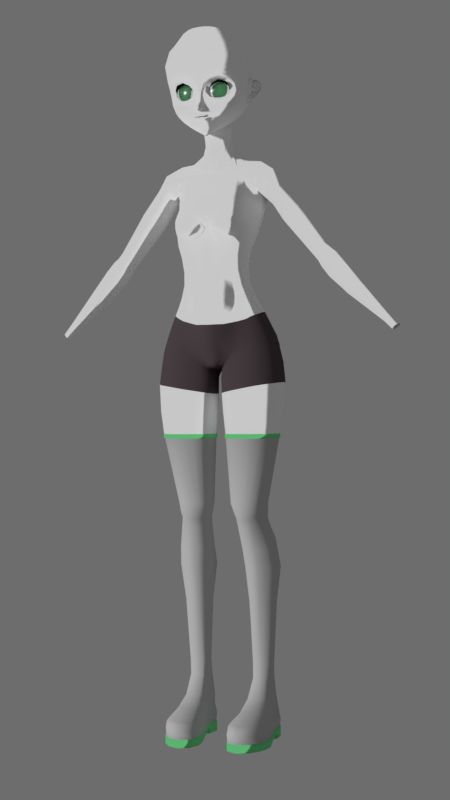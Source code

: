 # Source: Miku.blend  (saved by Blender 2.77.0; exported with 4.5.12 LTS)
import bpy
from mathutils import Matrix  # noqa: F401  (used for matrix-valued properties, if any)

bpy.ops.wm.read_factory_settings(use_empty=True)
scene = bpy.context.scene
scene.name = 'Scene'

# ---- collections
col_collection_1 = bpy.data.collections.new('Collection 1'); scene.collection.children.link(col_collection_1)

# ---- materials (node trees are filled in below, after node groups)
mat_eyeball_glass = bpy.data.materials.new('EyeBall.Glass')
mat_eyeball_glass.alpha_threshold = 0.0
mat_eyeball_glass.roughness = 0.5
mat_material = bpy.data.materials.new('Material')
mat_material.alpha_threshold = 0.0
mat_material.roughness = 0.5
mat_material_001 = bpy.data.materials.new('Material.001')
mat_material_001.alpha_threshold = 0.0
mat_material_001.roughness = 0.5
mat_material_002 = bpy.data.materials.new('Material.002')
mat_material_002.alpha_threshold = 0.0
mat_material_002.roughness = 0.5
mat_material_003 = bpy.data.materials.new('Material.003')
mat_material_003.alpha_threshold = 0.0
mat_material_003.use_transparent_shadow = False
mat_material_003.roughness = 0.5
mat_material_004 = bpy.data.materials.new('Material.004')
mat_material_004.alpha_threshold = 0.0
mat_material_004.roughness = 0.5
mat_material_005 = bpy.data.materials.new('Material.005')
mat_material_005.alpha_threshold = 0.0
mat_material_005.roughness = 0.5

# ---- material node trees
mat_eyeball_glass.use_nodes = True; mat_eyeball_glass.node_tree.nodes.clear()
_N = mat_eyeball_glass.node_tree.nodes; _L = mat_eyeball_glass.node_tree.links
n0 = _N.new('ShaderNodeOutputMaterial'); n0.name = 'Material Output'; n0.location = (682, 300)
n1 = _N.new('ShaderNodeMixShader'); n1.name = 'Mix Shader'; n1.location = (242, 276)
n1.inputs[0].default_value = 0.125
n2 = _N.new('ShaderNodeBsdfAnisotropic'); n2.name = 'Glossy BSDF'; n2.location = (15, 100)
n2.distribution = 'GGX'
n2.inputs[1].default_value = 0.1581
n3 = _N.new('ShaderNodeMixShader'); n3.name = 'Mix Shader.001'; n3.location = (469, 182)
n4 = _N.new('ShaderNodeBsdfGlass'); n4.name = 'Glass BSDF'; n4.location = (5, 279)
n4.width = 160
n4.distribution = 'BECKMANN'
n4.inputs[2].default_value = 1.45
n5 = _N.new('ShaderNodeNormalMap'); n5.name = 'Normal Map'; n5.location = (-173, 6)
n5.inputs[0].default_value = 0.05
n6 = _N.new('ShaderNodeTexNoise'); n6.name = 'Noise Texture'; n6.location = (-342, -90)
n6.inputs[2].default_value = 9.6
n6.inputs[8].default_value = 0.75
_L.new(n1.outputs[0], n3.inputs[1])
_L.new(n4.outputs[0], n1.inputs[1])
_L.new(n2.outputs[0], n1.inputs[2])
_L.new(n1.outputs[0], n0.inputs[0])
_L.new(n6.outputs[1], n5.inputs[1])
_L.new(n5.outputs[0], n2.inputs[4])
n0.is_active_output = True
mat_material.use_nodes = True; mat_material.node_tree.nodes.clear()
_N = mat_material.node_tree.nodes; _L = mat_material.node_tree.links
n0 = _N.new('ShaderNodeOutputMaterial'); n0.name = 'Material Output'; n0.location = (300, 300)
n1 = _N.new('ShaderNodeBsdfDiffuse'); n1.name = 'Diffuse BSDF'; n1.location = (10, 300)
n2 = _N.new('ShaderNodeBsdfToon'); n2.name = 'Toon BSDF'; n2.location = (7, 176)
n2.inputs[0].default_value = (1.0, 1.0, 1.0, 1.0)
n2.inputs[1].default_value = 0.85
_L.new(n2.outputs[0], n0.inputs[0])
n0.is_active_output = True
mat_material_001.use_nodes = True; mat_material_001.node_tree.nodes.clear()
_N = mat_material_001.node_tree.nodes; _L = mat_material_001.node_tree.links
n0 = _N.new('ShaderNodeOutputMaterial'); n0.name = 'Material Output'; n0.location = (300, 300)
n1 = _N.new('ShaderNodeBsdfDiffuse'); n1.name = 'Diffuse BSDF'; n1.location = (10, 300)
n1.inputs[0].default_value = (0.1805, 0.8, 0.288, 1.0)
n2 = _N.new('ShaderNodeBsdfToon'); n2.name = 'Toon BSDF'; n2.location = (11, 173)
n2.inputs[0].default_value = (0.1805, 0.8, 0.288, 1.0)
n2.inputs[1].default_value = 0.85
_L.new(n2.outputs[0], n0.inputs[0])
n0.is_active_output = True
mat_material_002.use_nodes = True; mat_material_002.node_tree.nodes.clear()
_N = mat_material_002.node_tree.nodes; _L = mat_material_002.node_tree.links
n0 = _N.new('ShaderNodeOutputMaterial'); n0.name = 'Material Output'; n0.location = (300, 300)
n1 = _N.new('ShaderNodeBsdfDiffuse'); n1.name = 'Diffuse BSDF'; n1.location = (10, 300)
n1.inputs[0].default_value = (0.0, 0.0, 0.0, 1.0)
_L.new(n1.outputs[0], n0.inputs[0])
n0.is_active_output = True
mat_material_003.use_nodes = True; mat_material_003.node_tree.nodes.clear()
_N = mat_material_003.node_tree.nodes; _L = mat_material_003.node_tree.links
n0 = _N.new('ShaderNodeBsdfDiffuse'); n0.name = 'Diffuse BSDF'; n0.location = (10, 300)
n0.inputs[0].default_value = (1.0, 1.0, 1.0, 1.0)
n1 = _N.new('ShaderNodeEmission'); n1.name = 'Emission'; n1.location = (14, 169)
n1.inputs[1].default_value = 0.5
n2 = _N.new('ShaderNodeOutputMaterial'); n2.name = 'Material Output'; n2.location = (361, 299)
_L.new(n1.outputs[0], n2.inputs[0])
n2.is_active_output = True
mat_material_004.use_nodes = True; mat_material_004.node_tree.nodes.clear()
_N = mat_material_004.node_tree.nodes; _L = mat_material_004.node_tree.links
n0 = _N.new('ShaderNodeOutputMaterial'); n0.name = 'Material Output'; n0.location = (300, 300)
n1 = _N.new('ShaderNodeBsdfDiffuse'); n1.name = 'Diffuse BSDF'; n1.location = (10, 300)
n1.inputs[0].default_value = (0.08001, 0.06088, 0.06644, 1.0)
_L.new(n1.outputs[0], n0.inputs[0])
n0.is_active_output = True
mat_material_005.use_nodes = True; mat_material_005.node_tree.nodes.clear()
_N = mat_material_005.node_tree.nodes; _L = mat_material_005.node_tree.links
n0 = _N.new('ShaderNodeOutputMaterial'); n0.name = 'Material Output'; n0.location = (300, 300)
n1 = _N.new('ShaderNodeBsdfDiffuse'); n1.name = 'Diffuse BSDF'; n1.location = (10, 300)
n1.inputs[0].default_value = (0.5277, 0.5277, 0.5277, 1.0)
_L.new(n1.outputs[0], n0.inputs[0])
n0.is_active_output = True

# ---- world
world_world = bpy.data.worlds.new('World'); scene.world = world_world
world_world.use_nodes = True; world_world.node_tree.nodes.clear()
_N = world_world.node_tree.nodes; _L = world_world.node_tree.links
n0 = _N.new('ShaderNodeOutputWorld'); n0.name = 'World Output'; n0.location = (300, 300)
n1 = _N.new('ShaderNodeBackground'); n1.name = 'Background'; n1.location = (10, 300)
n1.inputs[0].default_value = (0.1523, 0.1523, 0.1523, 1.0)
_L.new(n1.outputs[0], n0.inputs[0])
n0.is_active_output = True
world_world.color = (0.05088, 0.05088, 0.05088)
world_world.use_sun_shadow = False
world_world.sun_shadow_jitter_overblur = 0.0
world_world.cycles.sampling_method = 'MANUAL'
world_world.light_settings.ao_factor = 0.2532

# ---- cameras
cam_camera = bpy.data.cameras.new('Camera')
cam_camera.clip_end = 100.0
cam_camera.lens = 55.0
cam_camera.sensor_width = 32.0
cam_camera.sensor_height = 18.0
cam_camera.ortho_scale = 7.314
cam_camera.dof.focus_distance = 0.0

# ---- lights
light_lamp = bpy.data.lights.new('Lamp', 'SUN')
light_lamp.transmission_factor = 0.0
light_lamp.cutoff_distance = 30.0
light_lamp.angle = 0.09992
light_lamp.energy = 2.0
light_lamp.shadow_buffer_clip_start = 1.001
light_lamp.shadow_soft_size = 0.05
light_lamp.shadow_cascade_max_distance = 1000.0

# ---- meshes
me_sphere = bpy.data.meshes.new('Sphere')
me_sphere.from_pydata([(0.334, 0.0339, 0.7919), (0.1855, 0.0339, 0.7468), (0.04867, 0.0339, 0.6737), (-0.07127, 0.0339, 0.5753), (-0.1697, 0.0339, 0.4553), (-0.2428, 0.0339, 0.3185), (-0.2879, 0.0339, 0.17), (-0.3031, 0.0339, 0.01561), (-0.2879, 0.0339, -0.1388), (-0.2428, 0.0339, -0.2873), (-0.1697, 0.0339, -0.4241), (-0.07127, 0.0339, -0.5441), (0.04867, 0.0339, -0.6425), (0.1855, 0.0339, -0.7156), (0.334, 0.0339, -0.7607), (0.3457, 0.09299, 0.7919), (0.2086, 0.1498, 0.7468), (0.08214, 0.2022, 0.6737), (-0.02867, 0.2481, 0.5753), (-0.1196, 0.2857, 0.4553), (-0.1872, 0.3137, 0.3185), (-0.2288, 0.331, 0.17), (-0.2428, 0.3368, 0.01561), (-0.2288, 0.331, -0.1388), (-0.1872, 0.3137, -0.2873), (-0.1196, 0.2857, -0.4241), (-0.02867, 0.2481, -0.5441), (0.08214, 0.2022, -0.6425), (0.2086, 0.1498, -0.7156), (0.3457, 0.09299, -0.7607), (0.3792, 0.1431, 0.7919), (0.2742, 0.2481, 0.7468), (0.1775, 0.3448, 0.6737), (0.09265, 0.4296, 0.5753), (0.02305, 0.4992, 0.4553), (-0.02867, 0.551, 0.3185), (-0.06052, 0.5828, 0.17), (-0.07127, 0.5936, 0.01561), (-0.06052, 0.5828, -0.1388), (-0.02867, 0.551, -0.2873), (0.02305, 0.4992, -0.4241), (0.09265, 0.4296, -0.5441), (0.1775, 0.3448, -0.6425), (0.2742, 0.2481, -0.7156), (0.3792, 0.1431, -0.7607), (0.4293, 0.1766, 0.7919), (0.3725, 0.3137, 0.7468), (0.3201, 0.4401, 0.6737), (0.2742, 0.551, 0.5753), (0.2365, 0.6419, 0.4553), (0.2086, 0.7095, 0.3185), (0.1913, 0.7511, 0.17), (0.1855, 0.7651, 0.01561), (0.1913, 0.7511, -0.1388), (0.2086, 0.7095, -0.2873), (0.2365, 0.6419, -0.4241), (0.2742, 0.551, -0.5441), (0.3201, 0.4401, -0.6425), (0.3725, 0.3137, -0.7156), (0.4293, 0.1766, -0.7607), (0.4884, 0.1883, 0.7919), (0.4884, 0.3368, 0.7468), (0.4884, 0.4736, 0.6737), (0.4884, 0.5936, 0.5753), (0.4884, 0.692, 0.4553), (0.4884, 0.7651, 0.3185), (0.4884, 0.8102, 0.17), (0.4884, 0.8254, 0.01561), (0.4884, 0.8102, -0.1388), (0.4884, 0.7651, -0.2873), (0.4884, 0.692, -0.4241), (0.4884, 0.5936, -0.5441), (0.4884, 0.4736, -0.6425), (0.4884, 0.3368, -0.7156), (0.4884, 0.1883, -0.7607), (0.5475, 0.1766, 0.7919), (0.6043, 0.3137, 0.7468), (0.6567, 0.4401, 0.6737), (0.7026, 0.551, 0.5753), (0.7402, 0.6419, 0.4553), (0.7682, 0.7095, 0.3185), (0.7855, 0.7511, 0.17), (0.7913, 0.7651, 0.01561), (0.7855, 0.7511, -0.1388), (0.7682, 0.7095, -0.2873), (0.7402, 0.6419, -0.4241), (0.7026, 0.551, -0.5441), (0.6567, 0.4401, -0.6425), (0.6043, 0.3137, -0.7156), (0.5475, 0.1766, -0.7607), (0.5976, 0.1431, 0.7919), (0.7026, 0.2481, 0.7468), (0.7993, 0.3448, 0.6737), (0.8841, 0.4296, 0.5753), (0.9537, 0.4992, 0.4553), (1.005, 0.551, 0.3185), (1.037, 0.5828, 0.17), (1.048, 0.5936, 0.01561), (1.037, 0.5828, -0.1388), (1.005, 0.551, -0.2873), (0.9537, 0.4992, -0.4241), (0.8841, 0.4296, -0.5441), (0.7993, 0.3448, -0.6425), (0.7026, 0.2481, -0.7156), (0.5976, 0.1431, -0.7607), (0.631, 0.09299, 0.7919), (0.7682, 0.1498, 0.7468), (0.8946, 0.2022, 0.6737), (1.005, 0.2481, 0.5753), (1.096, 0.2857, 0.4553), (1.164, 0.3137, 0.3185), (1.206, 0.331, 0.17), (1.22, 0.3368, 0.01561), (1.206, 0.331, -0.1388), (1.164, 0.3137, -0.2873), (1.096, 0.2857, -0.4241), (1.005, 0.2481, -0.5441), (0.8946, 0.2022, -0.6425), (0.7682, 0.1498, -0.7156), (0.631, 0.09299, -0.7607), (0.6428, 0.0339, 0.7919), (0.7913, 0.0339, 0.7468), (0.9281, 0.0339, 0.6737), (1.048, 0.0339, 0.5753), (1.146, 0.0339, 0.4553), (1.22, 0.0339, 0.3185), (1.265, 0.0339, 0.17), (1.28, 0.0339, 0.01561), (1.265, 0.0339, -0.1388), (1.22, 0.0339, -0.2873), (1.146, 0.0339, -0.4241), (1.048, 0.0339, -0.5441), (0.9281, 0.0339, -0.6425), (0.7913, 0.0339, -0.7156), (0.6428, 0.0339, -0.7607), (0.631, -0.02519, 0.7919), (0.7682, -0.08201, 0.7468), (0.8946, -0.1344, 0.6737), (1.005, -0.1803, 0.5753), (1.096, -0.2179, 0.4553), (1.164, -0.2459, 0.3185), (1.206, -0.2632, 0.17), (1.22, -0.269, 0.01561), (1.206, -0.2632, -0.1388), (1.164, -0.2459, -0.2873), (1.096, -0.2179, -0.4241), (1.005, -0.1803, -0.5441), (0.8946, -0.1344, -0.6425), (0.7682, -0.08201, -0.7156), (0.631, -0.02519, -0.7607), (0.5976, -0.07529, 0.7919), (0.7026, -0.1803, 0.7468), (0.7993, -0.277, 0.6737), (0.8841, -0.3618, 0.5753), (0.9537, -0.4314, 0.4553), (1.005, -0.4832, 0.3185), (1.037, -0.515, 0.17), (1.048, -0.5258, 0.01561), (1.037, -0.515, -0.1388), (1.005, -0.4832, -0.2873), (0.9537, -0.4314, -0.4241), (0.8841, -0.3618, -0.5441), (0.7993, -0.277, -0.6425), (0.7026, -0.1803, -0.7156), (0.5976, -0.07529, -0.7607), (0.5475, -0.1088, 0.7919), (0.6043, -0.2459, 0.7468), (0.6567, -0.3724, 0.6737), (0.7026, -0.4832, 0.5753), (0.7402, -0.5741, 0.4553), (0.7682, -0.6417, 0.3185), (0.7855, -0.6833, 0.17), (0.7913, -0.6973, 0.01561), (0.7855, -0.6833, -0.1388), (0.7682, -0.6417, -0.2873), (0.7402, -0.5741, -0.4241), (0.7026, -0.4832, -0.5441), (0.6567, -0.3724, -0.6425), (0.6043, -0.2459, -0.7156), (0.5475, -0.1088, -0.7607), (0.4884, -0.1205, 0.7919), (0.4884, -0.269, 0.7468), (0.4884, -0.4058, 0.6737), (0.4884, -0.5258, 0.5753), (0.4884, -0.6242, 0.4553), (0.4884, -0.6973, 0.3185), (0.4884, -0.7424, 0.17), (0.4884, -0.7576, 0.01561), (0.4884, -0.7424, -0.1388), (0.4884, -0.6973, -0.2873), (0.4884, -0.6242, -0.4241), (0.4884, -0.5258, -0.5441), (0.4884, -0.4058, -0.6425), (0.4884, -0.269, -0.7156), (0.4884, -0.1205, -0.7607), (0.4293, -0.1088, 0.7919), (0.3725, -0.2459, 0.7468), (0.3201, -0.3724, 0.6737), (0.2742, -0.4832, 0.5753), (0.2365, -0.5741, 0.4553), (0.2086, -0.6417, 0.3185), (0.1913, -0.6833, 0.17), (0.1855, -0.6973, 0.01561), (0.1913, -0.6833, -0.1388), (0.2086, -0.6417, -0.2873), (0.2365, -0.5741, -0.4241), (0.2742, -0.4832, -0.5441), (0.3201, -0.3724, -0.6425), (0.3725, -0.2459, -0.7156), (0.4293, -0.1088, -0.7607), (0.4884, 0.0339, 0.8071), (0.3792, -0.07529, 0.7919), (0.2742, -0.1803, 0.7468), (0.1775, -0.277, 0.6737), (0.09265, -0.3618, 0.5753), (0.02305, -0.4314, 0.4553), (-0.02867, -0.4832, 0.3185), (-0.06052, -0.515, 0.17), (-0.07127, -0.5258, 0.01561), (-0.06052, -0.515, -0.1388), (-0.02867, -0.4832, -0.2873), (0.02305, -0.4314, -0.4241), (0.09265, -0.3618, -0.5441), (0.1775, -0.277, -0.6425), (0.2742, -0.1803, -0.7156), (0.3792, -0.07529, -0.7607), (0.4884, 0.0339, -0.7759), (0.3457, -0.02519, 0.7919), (0.2086, -0.08201, 0.7468), (0.08214, -0.1344, 0.6737), (-0.02867, -0.1803, 0.5753), (-0.1196, -0.2179, 0.4553), (-0.1872, -0.2459, 0.3185), (-0.2288, -0.2632, 0.17), (-0.2428, -0.269, 0.01561), (-0.2288, -0.2632, -0.1388), (-0.1872, -0.2459, -0.2873), (-0.1196, -0.2179, -0.4241), (-0.02867, -0.1803, -0.5441), (0.08214, -0.1344, -0.6425), (0.2086, -0.08201, -0.7156), (0.3457, -0.02519, -0.7607)], [], [(226, 14, 29), (8, 7, 22, 23), (1, 0, 15, 16), (9, 8, 23, 24), (2, 1, 16, 17), (10, 9, 24, 25), (3, 2, 17, 18), (11, 10, 25, 26), (4, 3, 18, 19), (12, 11, 26, 27), (5, 4, 19, 20), (13, 12, 27, 28), (6, 5, 20, 21), (14, 13, 28, 29), (7, 6, 21, 22), (0, 210, 15), (29, 28, 43, 44), (22, 21, 36, 37), (15, 210, 30), (226, 29, 44), (23, 22, 37, 38), (16, 15, 30, 31), (24, 23, 38, 39), (17, 16, 31, 32), (25, 24, 39, 40), (18, 17, 32, 33), (26, 25, 40, 41), (19, 18, 33, 34), (27, 26, 41, 42), (20, 19, 34, 35), (28, 27, 42, 43), (21, 20, 35, 36), (33, 32, 47, 48), (41, 40, 55, 56), (34, 33, 48, 49), (42, 41, 56, 57), (35, 34, 49, 50), (43, 42, 57, 58), (36, 35, 50, 51), (44, 43, 58, 59), (37, 36, 51, 52), (30, 210, 45), (226, 44, 59), (38, 37, 52, 53), (31, 30, 45, 46), (39, 38, 53, 54), (32, 31, 46, 47), (40, 39, 54, 55), (52, 51, 66, 67), (45, 210, 60), (226, 59, 74), (53, 52, 67, 68), (46, 45, 60, 61), (54, 53, 68, 69), (47, 46, 61, 62), (55, 54, 69, 70), (48, 47, 62, 63), (56, 55, 70, 71), (49, 48, 63, 64), (57, 56, 71, 72), (50, 49, 64, 65), (58, 57, 72, 73), (51, 50, 65, 66), (59, 58, 73, 74), (71, 70, 85, 86), (64, 63, 78, 79), (72, 71, 86, 87), (65, 64, 79, 80), (73, 72, 87, 88), (66, 65, 80, 81), (74, 73, 88, 89), (67, 66, 81, 82), (60, 210, 75), (226, 74, 89), (68, 67, 82, 83), (61, 60, 75, 76), (69, 68, 83, 84), (62, 61, 76, 77), (70, 69, 84, 85), (63, 62, 77, 78), (226, 89, 104), (83, 82, 97, 98), (76, 75, 90, 91), (84, 83, 98, 99), (77, 76, 91, 92), (85, 84, 99, 100), (78, 77, 92, 93), (86, 85, 100, 101), (79, 78, 93, 94), (87, 86, 101, 102), (80, 79, 94, 95), (88, 87, 102, 103), (81, 80, 95, 96), (89, 88, 103, 104), (82, 81, 96, 97), (75, 210, 90), (102, 101, 116, 117), (95, 94, 109, 110), (103, 102, 117, 118), (96, 95, 110, 111), (104, 103, 118, 119), (97, 96, 111, 112), (90, 210, 105), (226, 104, 119), (98, 97, 112, 113), (91, 90, 105, 106), (99, 98, 113, 114), (92, 91, 106, 107), (100, 99, 114, 115), (93, 92, 107, 108), (101, 100, 115, 116), (94, 93, 108, 109), (106, 105, 120, 121), (114, 113, 128, 129), (107, 106, 121, 122), (115, 114, 129, 130), (108, 107, 122, 123), (116, 115, 130, 131), (109, 108, 123, 124), (117, 116, 131, 132), (110, 109, 124, 125), (118, 117, 132, 133), (111, 110, 125, 126), (119, 118, 133, 134), (112, 111, 126, 127), (105, 210, 120), (226, 119, 134), (113, 112, 127, 128), (125, 124, 139, 140), (133, 132, 147, 148), (126, 125, 140, 141), (134, 133, 148, 149), (127, 126, 141, 142), (120, 210, 135), (226, 134, 149), (128, 127, 142, 143), (121, 120, 135, 136), (129, 128, 143, 144), (122, 121, 136, 137), (130, 129, 144, 145), (123, 122, 137, 138), (131, 130, 145, 146), (124, 123, 138, 139), (132, 131, 146, 147), (144, 143, 158, 159), (137, 136, 151, 152), (145, 144, 159, 160), (138, 137, 152, 153), (146, 145, 160, 161), (139, 138, 153, 154), (147, 146, 161, 162), (140, 139, 154, 155), (148, 147, 162, 163), (141, 140, 155, 156), (149, 148, 163, 164), (142, 141, 156, 157), (135, 210, 150), (226, 149, 164), (143, 142, 157, 158), (136, 135, 150, 151), (163, 162, 177, 178), (156, 155, 170, 171), (164, 163, 178, 179), (157, 156, 171, 172), (150, 210, 165), (226, 164, 179), (158, 157, 172, 173), (151, 150, 165, 166), (159, 158, 173, 174), (152, 151, 166, 167), (160, 159, 174, 175), (153, 152, 167, 168), (161, 160, 175, 176), (154, 153, 168, 169), (162, 161, 176, 177), (155, 154, 169, 170), (167, 166, 181, 182), (175, 174, 189, 190), (168, 167, 182, 183), (176, 175, 190, 191), (169, 168, 183, 184), (177, 176, 191, 192), (170, 169, 184, 185), (178, 177, 192, 193), (171, 170, 185, 186), (179, 178, 193, 194), (172, 171, 186, 187), (165, 210, 180), (226, 179, 194), (173, 172, 187, 188), (166, 165, 180, 181), (174, 173, 188, 189), (186, 185, 200, 201), (194, 193, 208, 209), (187, 186, 201, 202), (180, 210, 195), (226, 194, 209), (188, 187, 202, 203), (181, 180, 195, 196), (189, 188, 203, 204), (182, 181, 196, 197), (190, 189, 204, 205), (183, 182, 197, 198), (191, 190, 205, 206), (184, 183, 198, 199), (192, 191, 206, 207), (185, 184, 199, 200), (193, 192, 207, 208), (205, 204, 220, 221), (198, 197, 213, 214), (206, 205, 221, 222), (199, 198, 214, 215), (207, 206, 222, 223), (200, 199, 215, 216), (208, 207, 223, 224), (201, 200, 216, 217), (209, 208, 224, 225), (202, 201, 217, 218), (195, 210, 211), (226, 209, 225), (203, 202, 218, 219), (196, 195, 211, 212), (204, 203, 219, 220), (197, 196, 212, 213), (225, 224, 240, 241), (218, 217, 233, 234), (211, 210, 227), (226, 225, 241), (219, 218, 234, 235), (212, 211, 227, 228), (220, 219, 235, 236), (213, 212, 228, 229), (221, 220, 236, 237), (214, 213, 229, 230), (222, 221, 237, 238), (215, 214, 230, 231), (223, 222, 238, 239), (216, 215, 231, 232), (224, 223, 239, 240), (217, 216, 232, 233), (238, 237, 10, 11), (231, 230, 3, 4), (239, 238, 11, 12), (232, 231, 4, 5), (240, 239, 12, 13), (233, 232, 5, 6), (241, 240, 13, 14), (234, 233, 6, 7), (227, 210, 0), (226, 241, 14), (235, 234, 7, 8), (228, 227, 0, 1), (236, 235, 8, 9), (229, 228, 1, 2), (237, 236, 9, 10), (230, 229, 2, 3)])
me_sphere.polygons.foreach_set('use_smooth', [True] * 256)
me_sphere.materials.append(mat_eyeball_glass)
me_sphere.use_remesh_preserve_volume = False
me_sphere.use_remesh_preserve_attributes = False
me_sphere.use_mirror_vertex_groups = False
me_sphere.update()
me_cylinder = bpy.data.meshes.new('Cylinder')
me_cylinder.from_pydata([(0.0, -4.428, 1.576), (0.0, -4.72, 1.861), (0.6219, -3.911, 3.081), (0.6807, -3.939, 3.371), (0.9034, -3.907, 3.596), (1.26, -3.808, 3.765), (1.652, -3.673, 3.663), (1.841, -3.589, 3.414), (1.9, -3.572, 3.101), (1.828, -3.596, 2.859), (1.661, -3.656, 2.648), (1.315, -3.79, 2.543), (0.9676, -3.876, 2.563), (0.7054, -3.893, 2.71), (0.2866, -4.052, 3.056), (0.4482, -4.111, 3.504), (0.7914, -4.248, 3.85), (1.341, -4.259, 4.11), (1.944, -3.955, 3.952), (2.236, -3.504, 3.546), (2.317, -3.443, 3.086), (2.216, -3.499, 2.715), (1.903, -3.737, 2.383), (1.426, -3.949, 2.227), (0.8904, -4.009, 2.258), (0.2447, -4.069, 2.755), (0.0, -4.411, 2.364), (0.0, -4.22, 3.054), (0.1454, -4.191, 1.576), (0.0, -4.217, 1.514), (0.2853, -4.182, 1.713), (0.3055, -4.223, 2.057), (0.228, -4.214, 2.385), (0.1634, -4.112, 3.049), (0.3729, -4.208, 1.885), (0.1506, -4.174, 2.717), (0.0, -4.277, 2.709), (0.0, -4.552, 2.112), (0.0, -4.614, 1.665), (0.2555, -4.371, 1.709), (0.1515, -4.55, 1.681), (0.2515, -4.425, 1.877), (0.1063, -4.651, 1.869), (0.1114, -4.215, 2.714), (0.06808, -4.256, 2.711), (0.1155, -4.162, 3.05), (0.05763, -4.209, 3.052), (0.06853, -4.382, 2.371), (0.1686, -4.305, 2.378), (0.2161, -4.394, 2.076), (0.07651, -4.527, 2.094), (0.1255, -4.31, 1.591), (0.07276, -4.398, 1.583), (0.0, -4.733, 4.363), (0.0, -4.361, 3.546), (0.2568, -4.668, 4.29), (0.07318, -4.346, 3.541), (0.4852, -4.555, 4.221), (0.1816, -4.331, 3.541), (0.671, -4.409, 4.047), (0.3008, -4.25, 3.536), (1.307, -4.453, 4.326), (2.063, -4.114, 4.173), (1.289, -4.659, 4.584), (2.178, -4.217, 4.437), (0.2988, -4.908, 4.818), (0.5473, -4.885, 4.912), (1.214, -4.809, 5.035), (0.0, -4.925, 4.836), (0.07272, -4.204, 1.551), (0.0, -4.323, 1.556), (0.07272, -4.27, 1.563), (0.0, -4.144, 1.216), (0.07272, -4.131, 1.232), (0.1981, -4.112, 1.21), (0.3337, -4.053, 1.21), (0.4833, -3.915, 1.238), (0.4972, -3.886, 1.193), (0.3434, -3.958, 1.104), (0.2083, -4.009, 1.062), (0.0, -4.031, 1.045), (0.1041, -4.031, 1.045), (0.4862, -3.99, 2.598), (0.2999, -4.095, 2.48), (0.4088, -4.116, 2.057), (0.8269, -4.035, 2.095), (1.401, -3.973, 1.903), (0.4623, -4.104, 1.862), (0.7406, -4.029, 1.919), (0.3894, -4.098, 1.657), (0.303, -4.114, 1.548), (0.175, -4.092, 1.335), (0.07272, -4.109, 1.33), (0.0, -4.127, 1.314), (0.6487, -4.007, 1.676), (0.5405, -3.959, 1.4), (0.9675, -3.863, 1.451), (0.7176, -3.806, 1.226), (1.224, -3.932, 1.655), (0.3246, -4.046, 1.332), (1.655, -3.681, 1.608), (1.134, -3.691, 1.21), (0.7483, -3.698, 1.097), (1.468, -3.687, 1.425), (1.975, -3.678, 2.126), (2.336, -3.33, 2.565), (2.464, -3.223, 3.053), (2.377, -3.414, 3.653), (0.5337, -3.798, 1.097), (0.3904, -3.858, 1.022), (0.2456, -3.901, 0.9733), (0.123, -3.915, 0.964), (0.0, -3.918, 0.957), (0.6876, -3.553, 0.8779), (0.5653, -3.61, 0.8055), (0.4181, -3.652, 0.7613), (0.2679, -3.693, 0.73), (0.1289, -3.702, 0.7233), (0.0, -3.711, 0.7233), (1.795, -3.415, 1.397), (1.62, -3.363, 1.188), (1.316, -3.294, 0.8771), (0.8842, -3.237, 0.5439), (0.6771, -3.223, 0.3947), (0.4824, -3.218, 0.2583), (0.1432, -3.19, 0.01743), (0.0, -3.186, -0.06651), (1.078, -3.255, 0.6936), (0.0, -4.077, 1.167), (0.07272, -4.064, 1.175), (0.1981, -4.045, 1.158), (0.3337, -3.987, 1.17), (0.4679, -3.83, 1.212), (0.4748, -3.801, 1.196), (0.335, -3.892, 1.153), (0.1985, -3.943, 1.147), (0.0, -3.964, 1.154), (0.1041, -3.964, 1.151), (0.5822, -3.834, 3.075), (0.648, -3.862, 3.383), (0.8846, -3.823, 3.622), (1.263, -3.713, 3.801), (1.68, -3.573, 3.693), (1.881, -3.492, 3.436), (1.944, -3.473, 3.095), (1.867, -3.499, 2.839), (1.688, -3.561, 2.613), (1.322, -3.702, 2.503), (0.9529, -3.794, 2.524), (0.6742, -3.814, 2.681), (2.102, -3.402, 1.829), (2.38, -3.194, 2.388), (2.553, -3.005, 3.009), (2.602, -3.186, 3.683), (2.17, -3.119, 1.774), (1.848, -3.045, 1.277), (1.651, -2.977, 1.038), (1.351, -2.923, 0.7718), (1.117, -2.939, 0.5796), (0.9187, -2.969, 0.4341), (0.7086, -3.007, 0.2899), (0.5045, -3.042, 0.1586), (0.1475, -3.103, -0.08624), (0.0, -3.127, -0.1753), (2.415, -2.916, 2.355), (1.96, -3.421, 1.616), (1.999, -3.101, 1.488), (1.864, -3.64, 1.791), (2.26, -4.295, 4.794), (2.664, -3.378, 4.225), (2.17, -1.805, 1.843), (1.999, -1.889, 1.504), (1.831, -2.011, 1.281), (1.657, -2.16, 1.072), (1.326, -2.375, 0.7933), (1.08, -2.543, 0.5836), (0.8762, -2.654, 0.434), (0.7054, -2.768, 0.312), (0.5057, -2.852, 0.1858), (0.1468, -2.963, -0.01647), (0.0, -3.004, -0.1021), (2.432, -1.901, 2.401), (2.586, -2.647, 3.01), (2.714, -2.658, 3.742), (2.742, -2.745, 4.218), (2.472, -2.053, 2.656), (2.61, -2.223, 3.347), (2.662, -2.233, 3.686), (2.701, -2.198, 4.23), (2.461, -2.476, 2.587), (2.543, -2.161, 2.987), (2.544, -2.407, 2.888), (2.614, -2.016, 3.343), (2.665, -2.126, 3.692), (2.73, -1.852, 3.417), (2.817, -1.947, 3.672), (2.783, -1.743, 3.395), (2.894, -1.796, 3.637), (2.815, -1.669, 3.365), (2.966, -1.681, 3.612), (2.751, -1.602, 2.636), (2.81, -1.484, 2.787), (2.852, -1.609, 2.881), (2.855, -1.523, 3.002), (2.853, -1.364, 3.029), (2.932, -1.434, 3.119), (3.184, -1.367, 3.977), (3.071, -1.257, 3.982), (3.033, -1.221, 3.501), (3.124, -1.303, 3.51), (3.042, -1.222, 3.694), (3.182, -1.332, 3.689), (2.846, -1.594, 3.32), (2.934, -1.487, 3.199), (2.982, -1.586, 3.594), (3.102, -1.415, 3.546), (3.043, -1.597, 4.192), (2.991, -1.558, 4.312), (2.926, -1.767, 4.182), (2.842, -1.84, 4.302), (2.822, -1.931, 4.04), (2.732, -2.108, 4.05), (2.938, -1.538, 3.32), (3.063, -1.499, 3.556), (3.13, -1.419, 3.74), (3.127, -1.502, 3.75), (3.169, -1.422, 3.942), (3.126, -1.546, 3.86), (3.029, -1.644, 4.097), (3.038, -1.661, 3.928), (2.957, -1.746, 4.075), (2.973, -1.737, 3.928), (2.881, -1.859, 3.989), (2.878, -1.849, 3.83), (2.818, -1.973, 3.852), (2.724, -2.124, 3.871), (2.95, -1.725, 3.788), (3.027, -1.622, 3.779), (2.573, -1.952, 3.119), (2.715, -1.822, 3.277), (2.55, -1.933, 2.986), (2.761, -1.785, 3.2), (2.532, -1.965, 2.791), (2.769, -1.742, 3.112), (2.485, -1.931, 2.62), (2.72, -1.757, 2.901), (2.445, -1.76, 2.422), (2.814, -1.694, 2.802), (2.667, -1.98, 3.318), (2.75, -2.089, 3.667), (2.828, -1.868, 3.333), (2.861, -1.963, 3.646), (2.881, -1.759, 3.347), (2.992, -1.813, 3.612), (2.974, -1.686, 3.34), (3.063, -1.697, 3.587), (2.908, -1.501, 2.761), (2.849, -1.618, 2.61), (2.953, -1.539, 2.977), (2.909, -1.626, 2.855), (3.03, -1.45, 3.093), (2.989, -1.38, 3.004), (3.281, -1.383, 3.951), (3.299, -1.273, 3.957), (3.222, -1.319, 3.485), (3.229, -1.237, 3.476), (3.28, -1.348, 3.663), (3.292, -1.238, 3.669), (3.032, -1.503, 3.174), (3.036, -1.554, 3.295), (3.2, -1.431, 3.521), (3.118, -1.515, 3.531), (2.971, -1.643, 3.266), (3.057, -1.635, 3.531), (3.141, -1.613, 4.167), (3.122, -1.574, 4.287), (3.024, -1.784, 4.156), (2.973, -1.821, 4.277), (3.005, -1.947, 4.014), (2.792, -2.071, 4.025), (2.916, -1.99, 3.826), (2.774, -2.087, 3.846), (3.25, -1.435, 3.715), (3.21, -1.519, 3.725), (3.266, -1.439, 3.917), (3.197, -1.562, 3.834), (3.127, -1.661, 4.071), (3.123, -1.677, 3.903), (3.055, -1.762, 4.05), (3.071, -1.754, 3.903), (2.914, -1.843, 3.934), (2.911, -1.833, 3.885), (2.812, -1.838, 3.252), (2.628, -1.915, 3.094), (2.807, -1.801, 3.175), (2.597, -1.896, 2.961), (2.779, -1.758, 3.087), (2.595, -1.928, 2.766), (2.742, -1.773, 2.876), (2.6, -1.894, 2.61), (2.85, -1.711, 2.777), (2.649, -1.756, 2.473), (2.534, -2.051, 2.926), (2.525, -2.007, 2.772), (2.717, -2.137, 4.104), (2.724, -2.153, 3.878), (1.267, -3.682, 3.945), (0.9859, -3.749, 3.84), (0.8465, -3.781, 3.625), (0.7579, -3.802, 3.37), (0.7574, -3.803, 3.097), (0.7907, -3.795, 2.825), (0.9997, -3.745, 2.44), (1.215, -3.694, 2.386), (1.38, -3.655, 2.44), (1.535, -3.619, 2.594), (1.666, -3.588, 2.825), (1.741, -3.57, 3.097), (1.753, -3.567, 3.374), (1.713, -3.577, 3.628), (1.547, -3.616, 3.843), (0.8595, -3.778, 2.594), (1.26, -3.684, 3.835), (1.015, -3.742, 3.744), (0.8938, -3.77, 3.556), (0.8159, -3.786, 3.334), (0.8141, -3.78, 3.096), (0.8437, -3.776, 2.859), (0.905, -3.767, 2.658), (1.027, -3.739, 2.523), (1.215, -3.694, 2.476), (1.359, -3.66, 2.523), (1.493, -3.626, 2.658), (1.607, -3.597, 2.859), (1.673, -3.584, 3.096), (1.684, -3.583, 3.337), (1.649, -3.592, 3.559), (1.504, -3.626, 3.747), (1.25, -3.679, 3.697), (1.05, -3.722, 3.622), (0.9488, -3.736, 3.47), (0.884, -3.743, 3.288), (0.8819, -3.735, 3.095), (0.9061, -3.732, 2.902), (0.9571, -3.73, 2.738), (1.058, -3.711, 2.628), (1.211, -3.675, 2.59), (1.327, -3.645, 2.628), (1.436, -3.613, 2.738), (1.528, -3.588, 2.902), (1.582, -3.579, 3.095), (1.593, -3.584, 3.291), (1.566, -3.6, 3.472), (1.449, -3.632, 3.625), (1.217, -3.611, 3.421), (1.108, -3.637, 3.38), (1.054, -3.648, 3.297), (1.019, -3.653, 3.198), (1.018, -3.651, 3.092), (1.031, -3.649, 2.987), (1.113, -3.634, 2.838), (1.197, -3.614, 2.817), (1.26, -3.598, 2.838), (1.32, -3.583, 2.898), (1.37, -3.57, 2.987), (1.4, -3.564, 3.092), (1.405, -3.565, 3.199), (1.39, -3.57, 3.298), (1.326, -3.586, 3.381), (1.059, -3.645, 2.898), (1.192, -3.594, 3.089), (0.6323, -3.502, 3.08), (0.6897, -3.528, 3.367), (0.9094, -3.493, 3.589), (1.261, -3.39, 3.755), (1.648, -3.26, 3.654), (1.835, -3.185, 3.414), (1.893, -3.168, 3.099), (1.822, -3.191, 2.861), (1.655, -3.249, 2.652), (1.316, -3.38, 2.549), (0.9729, -3.466, 2.569), (0.714, -3.484, 2.714), (2.11, -1.547, 1.9), (1.901, -1.576, 1.652), (1.728, -1.636, 1.427), (1.537, -1.727, 1.232), (1.203, -1.915, 0.9613), (0.9395, -2.079, 0.77), (0.771, -2.193, 0.6156), (0.6201, -2.265, 0.514), (0.446, -2.331, 0.4142), (0.1745, -2.383, 0.3434), (0.0, -2.41, 0.2977), (2.54, -1.617, 2.903), (2.58, -1.537, 3.006), (2.609, -1.455, 3.171), (2.696, -1.382, 3.889), (2.67, -1.342, 3.493), (2.676, -1.359, 3.624), (2.686, -1.588, 4.142), (2.686, -1.803, 4.162), (2.176, -1.252, 2.229), (2.386, -1.117, 2.629), (2.464, -1.031, 2.971), (2.574, -1.055, 3.763), (2.615, -1.123, 4.162), (2.677, -1.498, 4.526), (2.699, -1.866, 4.49), (2.542, -1.043, 3.496), (0.4109, -5.055, 6.046), (0.7536, -5.015, 6.017), (1.228, -4.878, 5.954), (0.0, -5.071, 6.062), (2.26, -4.36, 5.738), (2.778, -3.559, 5.443), (2.855, -2.868, 5.413), (2.876, -2.255, 5.447), (2.638, -1.387, 5.406), (2.798, -1.86, 5.446), (0.4109, -4.631, 7.118), (0.7536, -4.591, 7.089), (1.132, -4.453, 7.026), (0.0, -4.647, 7.134), (1.897, -3.994, 6.81), (2.519, -3.388, 6.638), (2.654, -2.794, 6.485), (2.674, -2.255, 6.421), (2.399, -1.306, 6.416), (2.573, -1.86, 6.419), (1.485, 0.1045, 3.033), (1.533, 0.3222, 3.557), (0.0, 0.4407, 3.023), (0.0, 0.6584, 3.547), (2.134, -0.4019, 3.002), (2.227, -0.2106, 3.527), (0.7197, 0.371, 3.028), (0.7666, 0.5887, 3.552), (1.533, 0.4196, 3.855), (0.0, 0.7557, 3.845), (2.227, -0.1398, 3.825), (0.7666, 0.686, 3.85), (1.533, 0.5611, 4.461), (0.0, 0.8973, 4.451), (2.227, -0.02479, 4.43), (0.7666, 0.8276, 4.456), (1.533, 0.6761, 5.406), (0.0, 1.012, 5.396), (2.11, 0.09022, 5.427), (0.7666, 0.9426, 5.401), (1.41, 0.5434, 6.556), (0.0, 0.8796, 6.546), (1.91, -0.15, 6.526), (0.7001, 0.8099, 6.551), (2.47, -0.7232, 5.384), (2.242, -0.8205, 6.454), (0.347, -3.899, 8.127), (0.628, -3.868, 8.099), (0.9443, -3.761, 8.038), (0.0, -3.911, 8.142), (1.475, -3.356, 7.93), (1.793, -2.93, 7.8), (1.944, -2.573, 7.741), (1.948, -2.2, 7.718), (1.844, -1.4, 7.7), (1.921, -1.819, 7.698), (1.06, 0.03058, 7.648), (0.0, 0.3636, 7.574), (1.493, -0.4435, 7.705), (0.5291, 0.3003, 7.579), (1.73, -0.986, 7.714), (1.076, -1.156, 8.224), (0.2499, -0.4192, 8.175), (0.9351, -0.7706, 8.194), (0.0, -0.3894, 8.173), (0.6911, -0.5467, 8.178), (1.094, -1.744, 8.251), (1.087, -1.493, 8.249), (1.056, -1.939, 8.263), (0.9941, -2.124, 8.261), (0.9032, -2.315, 8.301), (0.7419, -2.521, 8.344), (0.0, -2.783, 8.441), (0.5567, -2.682, 8.392), (0.3325, -2.763, 8.421), (0.1639, -2.778, 8.434), (0.0, -1.601, 8.458), (1.373, -0.1786, 2.571), (0.0, 0.1576, 2.56), (1.972, -0.6495, 2.587), (0.6583, 0.08786, 2.566), (1.215, -0.4086, 2.252), (0.0, -0.07245, 2.242), (1.845, -1.248, 1.891), (0.5968, -0.1422, 2.247), (1.061, -0.5929, 2.013), (0.0, -0.2188, 2.002), (0.501, -0.2885, 2.008), (1.794, -0.8795, 2.221), (1.594, -0.9862, 1.99), (0.9188, -0.5413, 1.824), (1.627, -1.251, 1.655), (0.0, -0.2052, 1.814), (0.4583, -0.2749, 1.819), (1.419, -0.9346, 1.802), (1.384, -1.251, 1.49), (0.8532, -0.547, 1.651), (0.0, -0.1725, 1.64), (0.4583, -0.2423, 1.646), (1.151, -0.9402, 1.628), (0.8889, -1.579, 1.03), (0.7397, -1.73, 0.8942), (0.5957, -1.828, 0.762), (0.4575, -1.892, 0.6827), (0.3154, -1.923, 0.6281), (0.1641, -1.943, 0.5917), (0.0, -1.961, 0.5622), (1.027, -1.212, 1.267), (0.8013, -0.4314, 1.32), (0.0, -0.09521, 1.31), (0.4304, -0.1649, 1.315), (0.9773, -0.8356, 1.298), (1.003, -1.419, 1.162), (0.8304, -1.287, 0.06205), (0.691, -1.428, -0.001296), (0.5565, -1.52, -0.04272), (0.4274, -1.58, -0.0696), (0.2946, -1.608, -0.08232), (0.1533, -1.627, -0.09088), (0.0, -1.64, -0.09079), (0.9596, -0.9455, 0.2158), (0.7485, -0.2175, 0.5432), (0.0, 0.09597, 0.6843), (0.4021, 0.03096, 0.655), (0.913, -0.5944, 0.3737), (0.9372, -1.138, 0.1292), (0.973, -3.418, 3.112), (1.031, -3.425, 3.263), (1.147, -3.407, 3.38), (1.332, -3.352, 3.467), (1.535, -3.284, 3.414), (1.633, -3.244, 3.288), (1.661, -3.229, 3.122), (1.627, -3.248, 2.997), (1.539, -3.278, 2.887), (1.361, -3.347, 2.832), (1.18, -3.392, 2.843), (1.044, -3.402, 2.919), (1.33, -3.332, 3.136), (0.2852, -3.45, 0.4322), (0.1361, -3.446, 0.3704), (0.0, -3.431, 0.3284), (0.8667, -4.078, 3.647), (1.262, -4.068, 3.88), (1.751, -3.915, 3.764), (1.93, -3.758, 3.45), (0.6807, -4.057, 3.371), (1.016, -1.186, -1.247), (0.7929, -1.368, -1.311), (0.6458, -1.512, -1.352), (0.4752, -1.628, -1.379), (0.2946, -1.663, -1.392), (0.1533, -1.688, -1.4), (0.0, -1.705, -1.4), (1.146, -0.6653, -1.094), (0.8702, 0.2332, -0.7663), (0.0, 0.616, -0.6253), (0.474, 0.5582, -0.6545), (1.101, -0.2386, -0.9358), (1.103, -0.9426, -1.18), (1.687, -1.452, -2.352), (1.322, -1.824, -2.534), (0.9086, -2.029, -2.575), (0.5737, -2.178, -2.602), (0.3613, -2.262, -2.661), (0.2066, -2.353, -2.854), (0.0, -2.377, -2.97), (2.011, -0.5823, -1.798), (1.376, 0.5171, -1.736), (0.0, 1.113, -1.702), (0.6988, 0.9768, -1.731), (2.022, -0.0878, -1.693), (1.927, -0.9097, -2.034), (0.0, -1.567, -0.7455), (0.1533, -1.552, -0.7456), (0.9372, -0.9973, -0.5256), (0.9596, -0.7788, -0.439), (0.5565, -1.431, -0.6975), (0.691, -1.326, -0.6561), (0.2946, -1.531, -0.7371), (0.913, -0.4165, -0.281), (0.7485, 0.007862, -0.1115), (0.8304, -1.167, -0.5927), (0.4274, -1.499, -0.7244), (0.4021, 0.2946, 0.0002523), (0.0, 0.3452, 0.0295), (2.122, -1.643, -3.109), (2.236, -1.938, -4.046), (2.453, -1.766, -5.043), (2.904, -1.158, -5.789), (3.011, -0.4694, -6.055), (2.871, 0.188, -5.836), (2.58, 0.976, -4.936), (2.332, 1.133, -3.842), (2.197, 1.074, -2.936), (2.122, 0.563, -2.14), (1.376, 0.802, -2.12), (0.0, 1.252, -2.085), (0.6988, 1.071, -2.115), (1.376, 1.171, -3.101), (0.0, 1.45, -3.067), (0.6988, 1.334, -3.096), (1.238, 1.163, -4.07), (0.0, 1.409, -4.211), (0.5841, 1.303, -4.252), (1.233, 1.016, -4.939), (0.0, 1.257, -4.904), (0.565, 1.065, -5.044), (1.753, -1.977, -3.19), (1.389, -2.248, -3.306), (1.005, -2.453, -3.348), (0.6863, -2.602, -3.374), (0.4187, -2.686, -3.433), (0.2066, -2.749, -3.472), (0.0, -2.774, -3.509), (1.913, -2.281, -4.104), (1.542, -2.592, -4.158), (1.143, -2.793, -4.192), (0.7926, -2.922, -4.221), (0.4569, -3.04, -4.286), (0.2066, -3.06, -4.279), (0.0, -3.081, -4.284), (2.112, -2.372, -4.846), (1.666, -2.733, -4.831), (1.293, -2.973, -4.879), (0.8929, -3.136, -4.982), (0.4983, -3.223, -5.149), (0.2531, -3.274, -5.442), (0.0, -3.275, -5.546), (1.154, -1.545, -2.488), (0.8422, -1.746, -2.529), (0.5737, -1.973, -2.566), (0.3613, -2.168, -2.621), (0.2066, -2.259, -2.779), (0.0, -2.284, -2.895), (1.487, -1.274, -2.29), (2.917, -0.5424, -1.912), (2.93, -0.1112, -1.847), (2.854, -0.8277, -2.09), (2.84, -1.318, -3.031), (2.879, -1.377, -3.812), (2.928, -1.193, -4.338), (3.065, -0.7752, -4.598), (3.123, -0.4439, -4.696), (3.222, 0.1844, -4.538), (3.145, 0.6765, -4.149), (3.067, 0.8922, -3.655), (3.004, 0.9015, -2.794), (2.975, 0.4562, -2.172), (7.676, -0.4313, -8.557), (7.693, -0.1292, -8.569), (7.551, -0.6891, -8.629), (7.314, -0.9321, -8.839), (7.064, -1.055, -9.092), (6.843, -1.001, -9.334), (6.681, -0.7484, -9.527), (6.627, -0.3425, -9.601), (6.697, 0.1129, -9.519), (6.865, 0.4123, -9.332), (7.089, 0.5224, -9.115), (7.359, 0.4543, -8.876), (7.589, 0.2039, -8.674), (5.96, -0.08062, -5.542), (5.836, 0.4052, -5.663), (4.666, -0.9558, -6.741), (4.877, -1.318, -6.491), (5.789, -0.8491, -5.593), (5.936, -0.5057, -5.539), (4.599, -0.388, -6.841), (4.686, 0.2973, -6.729), (4.907, 0.7051, -6.483), (5.179, 0.8555, -6.234), (5.468, -1.22, -5.888), (5.533, 0.7736, -5.925), (5.158, -1.391, -6.196), (3.99, 0.5814, -2.764), (3.497, -1.506, -4.407), (4.094, -0.579, -2.537), (4.117, -0.059, -2.499), (3.429, -1.157, -4.855), (3.887, -1.052, -2.705), (3.429, -0.4479, -5.025), (3.441, 0.2818, -4.869), (3.518, 0.9826, -4.361), (3.64, 1.157, -3.934), (3.732, -1.478, -3.342), (3.827, 1.076, -3.304), (3.604, -1.592, -3.889), (4.662, -0.09088, -3.739), (3.919, -0.9886, -5.42), (4.525, -1.004, -3.835), (3.898, -0.408, -5.548), (3.93, 0.275, -5.411), (4.043, 0.7469, -5.057), (4.196, 0.8928, -4.736), (4.338, -1.253, -4.291), (4.412, 0.8215, -4.28), (4.169, -1.43, -4.699), (4.598, 0.425, -3.89), (4.022, -1.365, -5.086), (4.642, -0.5192, -3.76), (2.654, -2.156, -6.343), (2.837, -1.581, -6.761), (2.8, -0.898, -7.058), (2.635, -0.2065, -7.206), (2.223, 0.2066, -7.27), (1.503, 0.5466, -7.224), (0.0, 0.6079, -7.238), (0.6988, 0.502, -7.267), (2.338, -2.765, -6.097), (1.926, -3.102, -5.832), (1.528, -3.351, -5.805), (1.115, -3.51, -5.968), (0.6819, -3.527, -6.386), (0.3126, -3.388, -6.601), (0.0, -3.224, -6.848), (1.748, -3.784, -6.911), (1.717, -3.61, -7.583), (1.663, -3.302, -7.946), (1.606, -2.932, -8.186), (1.042, -2.95, -8.126), (1.295, -3.757, -6.715), (0.5139, -2.95, -7.776), (0.2276, -3.007, -7.366), (2.089, -2.829, -8.048), (2.513, -2.434, -7.806), (2.097, -3.134, -7.827), (2.429, -2.843, -7.49), (1.19, -3.374, -7.892), (1.902, -3.553, -6.51), (0.761, -3.398, -7.583), (0.5037, -3.394, -7.235), (2.047, -3.477, -7.487), (2.288, -3.273, -7.234), (1.349, -3.672, -7.544), (1.484, -3.717, -6.536), (1.02, -3.682, -7.361), (0.8211, -3.647, -7.009), (1.42, 0.8064, -6.202), (0.565, 0.858, -5.789), (0.5853, -3.402, -5.839), (0.9993, -3.362, -5.545), (2.851, -1.336, -6.275), (2.905, -0.6632, -6.513), (2.374, 0.5223, -6.347), (0.0, 1.046, -5.683), (0.0, -3.306, -6.207), (0.2752, -3.358, -6.064), (2.775, 0.05378, -6.488), (1.825, -2.902, -5.375), (2.233, -2.514, -5.506), (1.42, -3.187, -5.389), (2.571, -1.947, -5.776), (2.695, -2.135, -7.453), (2.588, -2.59, -7.147), (2.393, -3.056, -6.81), (1.223, -3.784, -6.954), (2.138, -3.442, -6.856), (1.755, -3.756, -7.306), (1.316, -3.805, -7.154), (1.513, -3.802, -7.272), (1.7, -3.649, -6.472), (1.97, -3.656, -7.244), (2.105, -3.538, -7.081), (2.056, -3.47, -6.643), (1.554, -3.799, -6.826), (1.83, -3.711, -6.735), (1.636, -3.777, -6.748), (1.525, -3.817, -6.927), (1.934, -3.668, -6.891), (1.761, -3.802, -7.093), (1.562, -3.828, -7.016), (1.649, -3.826, -7.075), (1.736, -3.749, -6.717), (1.862, -3.754, -7.064), (1.922, -3.702, -6.989), (1.9, -3.677, -6.796), (2.212, -3.18, -6.425), (1.94, -3.354, -6.21), (1.624, -3.521, -6.164), (1.289, -3.634, -6.27), (0.9785, -3.663, -6.583), (2.676, -2.344, -6.781), (2.501, -2.751, -6.524), (2.788, -1.859, -7.112), (0.3722, -3.385, -6.943), (0.1138, -3.116, -7.107), (0.6063, -3.546, -6.797), (0.05634, -3.117, -7.15), (0.0, -3.124, -7.15), (0.1123, -3.007, -7.424), (0.0, -3.007, -7.437), (0.3248, -3.007, -7.908), (0.6249, -2.98, -8.319), (0.8443, -2.94, -8.718), (1.194, -2.831, -9.649), (1.467, -2.488, -11.56), (1.53, -2.331, -12.55), (1.506, -2.281, -13.22), (1.385, -2.458, -13.92), (0.0, -3.007, -7.908), (1.259, -2.874, -8.709), (1.64, -2.84, -8.687), (2.088, -2.708, -8.606), (2.468, -2.348, -8.579), (2.715, -1.089, -7.53), (2.538, -0.4216, -7.844), (2.094, -0.02444, -8.028), (1.438, 0.3475, -8.094), (0.0, 0.4087, -8.107), (0.6988, 0.3028, -8.136), (2.46, -0.6606, -8.325), (1.986, -0.136, -8.565), (1.357, 0.236, -8.63), (0.0, 0.2972, -8.643), (0.6523, 0.1913, -8.673), (2.678, -1.334, -7.917), (1.46, -2.758, -9.61), (1.69, -2.729, -9.578), (2.013, -2.612, -9.489), (2.279, -2.25, -9.458), (2.365, -0.8524, -8.767), (1.824, -0.2053, -9.081), (1.208, 0.09475, -9.146), (0.0, 0.1923, -9.16), (0.5594, 0.1219, -9.189), (2.618, -1.577, -8.328), (2.241, -0.9321, -9.275), (1.728, -0.285, -9.59), (1.131, -0.01359, -9.655), (0.0, 0.08392, -9.668), (0.502, 0.01359, -9.698), (2.535, -1.656, -8.837), (0.0, -3.109, -9.032), (0.0, -3.2, -9.861), (0.0, -3.294, -11.35), (0.1265, -3.198, -12.38), (0.3016, -3.007, -8.305), (0.462, -3.021, -8.769), (0.0, -3.053, -8.47), (0.825, -2.874, -9.667), (0.2981, -3.091, -9.405), (0.4227, -3.059, -9.823), (1.394, -2.697, -10.63), (0.0, -3.252, -10.61), (1.023, -2.877, -10.64), (0.5525, -3.164, -10.62), (1.124, -2.721, -11.57), (0.6591, -3.171, -11.58), (1.206, -2.623, -12.53), (0.7515, -3.054, -12.52), (0.0, -3.278, -11.93), (0.2433, -3.192, -12.05), (0.3579, -3.169, -12.44), (0.132, -3.155, -12.76), (0.6854, -3.046, -12.94), (0.3634, -3.169, -12.85), (0.0, -3.198, -13.14), (0.5789, -3.059, -13.38), (0.2638, -3.169, -13.22), (0.06687, -3.172, -12.45), (0.0, -3.22, -12.21), (0.06788, -3.149, -12.65), (0.0, -3.172, -12.86), (0.02591, -3.137, -12.51), (0.0, -3.147, -12.43), (0.02596, -3.129, -12.57), (0.0, -3.137, -12.64), (0.0, -3.143, -12.5), (0.0, -3.14, -12.57), (1.168, -2.689, -13.05), (2.134, -0.9872, -9.896), (1.69, -0.3136, -10.12), (1.141, -0.03367, -10.19), (0.0, 0.03157, -10.21), (0.5036, -0.002024, -10.21), (2.391, -1.606, -9.524), (2.212, -2.017, -10.58), (2.134, -0.9502, -10.68), (1.69, -0.3161, -10.75), (1.141, -0.04396, -10.81), (0.0, 0.02267, -10.73), (0.5307, -0.007405, -10.74), (2.325, -1.521, -10.57), (1.557, -2.64, -10.62), (1.739, -2.589, -10.62), (2.051, -2.35, -10.62), (1.618, -2.381, -11.55), (1.841, -2.325, -11.58), (2.133, -2.199, -11.58), (1.655, -2.195, -12.54), (1.912, -2.155, -12.57), (2.222, -2.004, -12.57), (2.285, -1.832, -11.54), (2.142, -0.7286, -11.63), (1.788, -0.07844, -11.7), (1.258, 0.2163, -11.64), (0.0, 0.3254, -11.62), (0.6072, 0.3644, -11.63), (2.351, -1.375, -11.52), (0.0, -2.44, -18.2), (0.3464, -2.345, -18.15), (0.5988, -2.193, -17.99), (1.23, -2.421, -17.14), (2.177, -2.393, -16.34), (2.737, -2.322, -15.96), (2.517, -2.189, -15.28), (0.0, -3.198, -14.88), (0.0, -3.091, -15.93), (1.016, -2.81, -13.65), (2.591, -1.231, -12.49), (2.805, -1.144, -13.2), (2.552, -1.69, -12.53), (2.46, -0.5772, -12.45), (2.092, 0.119, -12.45), (1.428, 0.501, -12.39), (0.0, 0.562, -12.37), (0.7028, 0.6118, -12.38), (1.647, -2.157, -13.25), (1.928, -2.123, -13.28), (2.395, -2.004, -13.34), (2.83, -1.623, -13.33), (2.699, -0.4394, -13.1), (2.331, 0.3108, -13.02), (1.555, 0.8121, -13.02), (0.0, 0.7269, -13.0), (0.7028, 0.8794, -13.01), (2.999, -1.934, -14.96), (3.358, -1.513, -14.6), (3.346, -0.9834, -14.44), (3.216, -0.1716, -14.37), (2.821, 0.8355, -14.36), (1.912, 1.385, -14.31), (0.3625, -3.131, -13.92), (0.1136, -3.169, -13.69), (0.0, -3.198, -13.72), (0.0, -3.198, -14.27), (0.9764, -2.854, -14.84), (0.6593, -2.963, -14.19), (3.101, -1.074, -13.89), (3.001, -0.2784, -13.81), (2.609, 0.5993, -13.74), (3.101, -1.568, -13.99), (1.743, 1.132, -13.77), (2.713, -2.015, -14.21), (1.948, -2.267, -14.0), (1.601, -2.336, -13.96), (1.82, -2.279, -14.61), (1.436, -2.551, -14.72), (2.286, -2.137, -14.46), (0.4269, -3.071, -14.47), (0.4882, -3.111, -14.86), (1.491, -2.556, -15.75), (1.998, -2.37, -15.53), (1.038, -2.774, -15.85), (0.5009, -2.996, -15.89), (1.656, -2.435, -16.76), (0.0, -2.734, -17.5), (0.5816, -2.664, -17.41), (0.0, -2.658, -17.85), (0.4203, -2.636, -17.8), (0.2705, -2.585, -18.0), (0.0, -2.607, -18.03), (0.0, 1.022, -13.79), (0.0, 1.168, -14.55), (0.0, 1.371, -15.52), (0.0, 1.434, -16.56), (0.0, 1.266, -17.09), (0.8716, 1.217, -13.78), (0.9655, 1.548, -14.54), (0.0, -1.647, -18.3), (0.0, -0.8545, -18.06), (0.0, -0.06161, -17.67), (0.0, 0.7313, -17.35), (3.229, -1.934, -15.6), (3.578, -1.513, -15.29), (3.668, -0.8958, -15.17), (3.493, -0.09742, -15.04), (3.028, 1.109, -15.06), (1.931, 1.699, -15.02), (0.9799, 1.924, -15.32), (0.2316, -1.634, -18.23), (0.2097, -0.9224, -18.06), (0.2191, -0.087, -17.71), (0.4814, 1.941, -16.98), (0.747, 2.045, -16.07), (0.3657, -1.634, -18.24), (0.3438, -0.9224, -18.06), (0.3931, -0.087, -17.79), (0.2521, 0.8087, -17.74), (0.2078, 1.551, -16.04), (0.1338, 0.7611, -17.48), (0.07748, 1.495, -16.61), (0.07203, 1.367, -17.18), (0.3765, 1.715, -17.5), (1.393, 2.046, -17.29), (1.811, 2.045, -15.95), (0.8631, 1.763, -18.07), (2.991, 1.587, -16.11), (2.577, 1.672, -17.55), (1.672, 1.587, -18.25), (3.452, -1.941, -16.24), (3.779, -1.52, -15.93), (3.927, -0.8632, -15.77), (3.77, -0.04739, -15.69), (3.41, 0.9675, -15.72), (3.746, -1.941, -17.07), (4.031, -1.52, -16.88), (4.179, -0.8154, -16.64), (3.921, -0.01553, -16.45), (3.598, 0.961, -16.37), (1.297, -2.421, -17.6), (2.34, -2.393, -16.94), (2.923, -2.322, -16.57), (1.78, -2.435, -17.3), (0.5566, -2.059, -18.29), (0.3217, -1.634, -18.54), (0.3056, -0.9224, -18.54), (0.4598, -0.087, -18.14), (0.9142, -2.307, -17.57), (1.331, -2.421, -18.25), (2.478, -2.571, -17.57), (3.125, -2.322, -17.27), (1.87, -2.553, -17.91), (0.4754, -2.059, -18.83), (0.2695, -1.634, -18.94), (0.2419, -0.9224, -18.95), (0.5006, -0.087, -18.78), (0.0, -2.696, -17.67), (0.501, -2.65, -17.6), (0.9717, -2.307, -17.88), (0.9393, -2.307, -18.52), (0.7818, 0.843, -18.59), (0.5621, 0.886, -18.13), (3.333, 1.265, -17.75), (3.753, 0.8608, -19.56), (1.922, 1.463, -19.93), (4.096, -1.999, -19.51), (4.41, -1.459, -19.44), (4.504, -0.7194, -19.41), (4.298, 0.1125, -19.45), (2.646, 1.522, -18.17), (1.426, -2.574, -20.01), (2.836, -2.65, -19.73), (3.525, -2.407, -19.6), (2.103, -2.68, -19.88), (0.4771, -2.087, -20.21), (0.3006, -1.575, -20.25), (0.3054, -0.8262, -20.24), (0.601, 0.0491, -20.16), (0.8779, -2.399, -20.12), (1.07, 0.8687, -20.06), (4.179, 0.0533, -17.76), (4.322, -0.8154, -17.65), (2.869, 1.454, -19.79), (4.175, -1.52, -17.79), (3.918, -1.941, -17.9), (3.303, -2.322, -18.07), (2.655, -2.571, -18.3), (0.8935, -2.307, -19.03), (1.377, -2.421, -18.84), (1.979, -2.553, -18.57), (3.732, 0.8236, -17.88), (2.739, 1.449, -18.6), (1.781, 1.472, -18.75), (0.9487, 0.8022, -19.02), (0.5194, -0.087, -19.16), (0.2381, -0.9224, -19.31), (0.2715, -1.634, -19.31), (0.4505, -2.059, -19.23), (3.759, 0.361, -16.41), (3.59, 0.3698, -15.7), (3.26, 0.5057, -15.05), (2.924, 0.9722, -14.71), (1.921, 1.551, -14.68), (0.9727, 1.775, -15.01), (3.689, 0.8857, -21.61), (1.956, 1.332, -21.61), (4.066, -1.942, -21.61), (4.364, -1.401, -21.61), (4.353, -0.6706, -21.61), (4.061, 0.1463, -21.61), (1.449, -2.52, -21.61), (2.852, -2.587, -21.61), (3.519, -2.347, -21.61), (2.127, -2.622, -21.61), (0.5337, -2.026, -21.61), (0.367, -1.514, -21.61), (0.378, -0.7746, -21.61), (0.6699, 0.08196, -21.61), (0.9126, -2.342, -21.61), (1.169, 0.879, -21.61), (2.857, 1.328, -21.61), (3.543, 0.7906, -23.43), (1.969, 1.22, -23.43), (3.884, -1.924, -23.43), (4.154, -1.406, -23.43), (4.136, -0.7039, -23.43), (3.865, 0.08057, -23.43), (1.509, -2.48, -23.43), (2.783, -2.544, -23.43), (3.388, -2.314, -23.43), (2.124, -2.578, -23.43), (0.6782, -2.005, -23.43), (0.5268, -1.514, -23.43), (0.5368, -0.8037, -23.43), (0.8018, 0.01883, -23.43), (1.022, -2.309, -23.43), (1.255, 0.7842, -23.43), (2.787, 1.216, -23.43), (2.717, 0.3119, -28.93), (1.681, 0.6202, -28.93), (2.942, -1.638, -28.93), (3.12, -1.266, -28.93), (3.17, -0.7617, -28.93), (3.04, -0.1982, -28.93), (1.378, -2.038, -28.93), (2.217, -2.084, -28.93), (2.615, -1.918, -28.93), (1.783, -2.108, -28.93), (0.8858, -1.697, -28.93), (0.8339, -1.344, -28.93), (0.8064, -0.788, -28.93), (0.9126, -0.2425, -28.93), (1.058, -1.915, -28.93), (1.211, 0.3073, -28.93), (2.219, 0.6174, -28.93), (2.685, 0.3927, -30.12), (1.815, 0.655, -30.12), (2.872, -1.267, -30.12), (3.019, -0.9503, -30.12), (3.061, -0.5212, -30.12), (2.953, -0.04152, -30.12), (1.576, -1.835, -30.23), (2.271, -1.909, -30.2), (2.601, -1.751, -30.02), (1.911, -1.929, -30.27), (1.122, -1.317, -30.12), (1.04, -1.016, -30.12), (1.045, -0.5368, -30.12), (1.19, -0.07928, -30.12), (1.31, -1.601, -30.12), (1.437, 0.3887, -30.12), (2.309, 0.6526, -30.12), (3.046, 1.214, -36.96), (2.161, 1.521, -37.91), (3.253, -0.509, -34.07), (3.53, -0.1496, -34.07), (3.642, 0.2134, -34.07), (3.435, 1.051, -34.0), (1.854, -0.8849, -34.08), (2.466, -0.9648, -34.07), (2.828, -0.7304, -34.07), (2.168, -0.9544, -34.08), (1.455, -0.4813, -34.08), (1.289, -0.1773, -34.08), (1.213, 0.194, -34.08), (1.341, 1.164, -34.01), (1.605, -0.7202, -34.08), (1.727, 1.312, -36.91), (2.561, 1.503, -37.91), (2.823, 1.212, -42.94), (2.179, 1.373, -42.94), (2.925, -0.02937, -42.94), (2.967, 0.1997, -42.94), (2.991, 0.503, -42.94), (2.938, 0.9028, -42.94), (1.905, -0.2951, -42.94), (2.525, -0.3378, -42.94), (2.746, -0.203, -42.94), (2.22, -0.3648, -42.94), (1.745, -0.1003, -42.94), (1.719, 0.08445, -42.94), (1.687, 0.3513, -42.94), (1.671, 0.8333, -42.94), (1.795, -0.2224, -42.94), (1.879, 1.21, -42.94), (2.563, 1.372, -42.94), (2.456, 1.165, -31.29), (1.973, 1.199, -31.29), (1.574, 1.082, -31.78), (3.061, 1.092, -31.78), (2.834, 1.463, -36.06), (2.187, 1.608, -36.42), (3.196, 1.45, -34.03), (1.549, 1.425, -34.01), (1.834, 1.46, -35.71), (2.591, 1.581, -36.4), (2.59, 1.572, -32.37), (2.123, 1.6, -32.38), (1.728, 1.446, -32.89), (3.019, 1.451, -32.65), (2.803, 1.718, -34.97), (2.253, 1.809, -35.1), (2.908, 1.717, -34.1), (1.879, 1.707, -34.08), (2.0, 1.717, -34.97), (2.581, 1.787, -35.1), (2.544, 1.769, -33.3), (2.244, 1.817, -33.32), (1.984, 1.717, -33.67), (2.814, 1.719, -33.67), (2.777, -0.9773, -32.71), (3.164, -0.7493, -32.65), (3.415, -0.4124, -32.59), (3.503, -0.02199, -32.54), (3.422, 0.3914, -32.32), (3.635, 0.5618, -34.02), (2.825, -0.412, -36.88), (3.155, -0.1813, -36.87), (3.298, 0.1234, -36.85), (3.362, 0.429, -36.85), (3.204, 0.7522, -36.84), (2.571, 1.861, -34.02), (2.255, 1.86, -34.02), (2.354, 1.898, -33.92), (2.468, 1.88, -33.92), (2.482, 1.864, -34.57), (2.261, 1.833, -34.52), (2.215, 1.856, -34.18), (2.628, 1.86, -34.19), (2.358, 1.872, -34.57), (2.567, 1.834, -34.52), (2.356, 1.91, -34.25), (2.475, 1.896, -34.24), (1.502, -0.9601, -32.7), (1.759, -1.132, -32.73), (2.091, -1.195, -32.74), (2.409, -1.194, -32.75), (1.337, -0.7449, -32.67), (1.198, -0.4245, -32.64), (1.15, 0.01067, -32.59), (1.262, 0.5102, -32.36), (1.277, 0.6168, -34.04), (1.458, 0.1038, -36.84), (1.597, -0.1823, -36.89), (1.718, -0.3679, -36.91), (1.919, -0.5689, -36.93), (2.185, -0.6255, -36.95), (2.444, -0.6324, -36.92), (1.39, 0.4018, -36.78), (1.494, 0.757, -36.75), (1.623, -1.485, -30.79), (1.957, -1.546, -30.8), (2.296, -1.564, -30.6), (2.617, -1.457, -30.36), (1.335, -1.432, -30.46), (3.027, -0.6415, -29.58), (2.974, -1.086, -29.61), (2.894, -1.484, -29.75), (0.9087, -0.651, -29.58), (0.9286, -1.156, -29.61), (1.031, -1.436, -29.75), (1.051, -0.1609, -29.59), (2.996, -0.1198, -29.58), (2.701, 0.3523, -29.56), (1.324, 0.348, -29.58), (1.781, 0.3936, -29.74), (2.256, 0.391, -29.74), (1.563, 0.4539, -29.74), (2.535, 0.4397, -29.74), (2.518, 0.4544, -29.52), (1.53, 0.484, -29.57), (3.337, -2.287, -23.79), (3.822, -1.905, -23.79), (2.102, -2.547, -23.79), (2.745, -2.514, -23.79), (1.024, -2.283, -23.79), (1.5, -2.451, -23.79), (1.252, 0.7527, -23.79), (0.8091, 0.001582, -23.79), (1.95, 1.18, -23.79), (0.5546, -0.8027, -23.79), (0.5471, -1.503, -23.79), (2.749, 1.176, -23.79), (3.81, 0.06217, -23.79), (3.488, 0.759, -23.79), (4.086, -1.396, -23.79), (0.6919, -1.985, -23.79), (4.072, -0.7077, -23.79), (3.882, -1.943, -23.74), (3.903, -1.95, -23.48), (2.769, -2.572, -23.74), (2.781, -2.582, -23.48), (1.482, -2.507, -23.74), (1.485, -2.517, -23.48), (0.7673, 0.02508, -23.74), (0.7648, 0.03098, -23.48), (0.4941, -1.528, -23.74), (0.4872, -1.531, -23.48), (3.537, 0.807, -23.74), (3.555, 0.8178, -23.48), (4.155, -1.418, -23.74), (4.178, -1.421, -23.48), (0.6449, -2.026, -23.74), (0.6402, -2.033, -23.48), (4.139, -0.7071, -23.74), (4.161, -0.7058, -23.48), (3.397, -2.347, -23.48), (3.38, -2.338, -23.74), (2.111, -2.616, -23.48), (2.103, -2.605, -23.74), (0.9891, -2.342, -23.48), (0.9899, -2.333, -23.74), (1.226, 0.8112, -23.48), (1.225, 0.8005, -23.74), (1.954, 1.255, -23.48), (1.947, 1.242, -23.74), (0.4965, -0.8065, -23.48), (0.5026, -0.8062, -23.74), (2.786, 1.251, -23.48), (2.773, 1.238, -23.74), (3.885, 0.09392, -23.48), (3.867, 0.08763, -23.74), (0.8036, 0.01812, -23.42), (0.5388, -0.8023, -23.42), (3.884, -1.92, -23.42), (4.154, -1.403, -23.42), (3.543, 0.788, -23.42), (2.787, 1.212, -23.42), (0.5288, -1.511, -23.42), (0.6801, -2.001, -23.42), (4.136, -0.7027, -23.42), (1.024, -2.304, -23.42), (3.865, 0.0797, -23.42), (3.388, -2.308, -23.42), (2.125, -2.572, -23.42), (2.783, -2.539, -23.42), (1.51, -2.474, -23.42), (1.257, 0.7815, -23.42), (1.97, 1.216, -23.42), (3.179, 1.093, -47.79), (2.134, 1.837, -47.79), (3.538, -2.748, -47.79), (3.591, -2.015, -47.79), (3.333, -0.4638, -47.36), (3.254, 0.2732, -47.79), (1.394, -3.939, -47.79), (2.868, -3.97, -47.79), (3.34, -3.299, -47.79), (2.103, -4.322, -47.79), (1.137, -2.777, -47.79), (1.221, -2.168, -47.79), (1.567, -0.3754, -47.36), (1.671, 0.1859, -47.79), (1.164, -3.292, -47.79), (1.569, 1.084, -47.79), (2.787, 1.832, -47.79), (3.21, 1.093, -46.88), (2.125, 1.785, -46.88), (3.583, -2.748, -47.13), (3.638, -2.015, -47.13), (3.37, -0.4638, -47.03), (3.288, 0.2732, -46.94), (1.357, -3.939, -47.13), (2.887, -3.97, -47.13), (3.378, -3.299, -47.13), (2.093, -4.322, -47.13), (1.09, -2.777, -47.13), (1.177, -2.168, -47.13), (1.537, -0.3754, -47.02), (1.644, 0.1859, -46.94), (1.118, -3.292, -47.13), (1.538, 1.084, -46.89), (2.803, 1.779, -46.88), (3.207, 1.272, -46.2), (2.061, 1.93, -46.2), (3.587, -2.504, -46.14), (3.634, -1.756, -46.3), (3.377, -0.3893, -46.3), (3.292, 0.3565, -46.3), (1.357, -3.764, -46.04), (2.885, -3.8, -46.04), (3.382, -3.229, -46.04), (2.092, -4.166, -46.04), (1.091, -2.501, -46.14), (1.177, -1.821, -46.3), (1.48, -0.2874, -46.3), (1.546, 0.3217, -46.3), (1.118, -3.222, -46.04), (1.571, 1.336, -46.2), (2.853, 1.909, -46.2), (3.156, 1.278, -46.01), (2.112, 1.911, -46.01), (3.508, -2.356, -45.95), (3.557, -1.601, -46.11), (3.328, -0.3342, -46.11), (3.231, 0.4125, -46.11), (1.42, -3.59, -45.85), (2.854, -3.62, -45.85), (3.316, -3.1, -45.85), (2.109, -3.971, -45.85), (1.169, -2.357, -45.95), (1.251, -1.686, -46.11), (1.514, -0.2448, -46.11), (1.591, 0.3844, -46.11), (1.195, -3.094, -45.85), (1.617, 1.343, -46.01), (2.798, 1.891, -46.01), (3.338, 0.3042, -46.49), (3.43, -0.4408, -46.49), (3.648, -2.615, -46.49), (3.433, -3.276, -46.49), (2.909, -4.012, -46.49), (2.078, -4.383, -46.49), (1.309, -3.974, -46.49), (1.058, -3.269, -46.49), (1.511, 0.2605, -46.49), (1.536, 1.282, -46.49), (2.05, 1.892, -46.49), (1.12, -1.938, -46.49), (1.497, -0.3351, -46.49), (2.88, 1.87, -46.49), (3.247, 1.235, -46.49), (3.694, -1.843, -46.49), (1.029, -2.62, -46.49), (1.484, 1.127, -46.91), (2.118, 1.86, -46.91), (1.544, -0.3449, -47.04), (1.179, -2.182, -47.15), (2.82, 1.866, -46.9), (3.277, 1.13, -46.9), (3.331, 0.2838, -46.96), (1.65, 0.1957, -46.96), (3.689, -2.017, -47.15), (3.638, -2.81, -47.15), (1.037, -2.821, -47.15), (3.42, -0.4404, -47.05), (1.065, -3.356, -47.15), (3.424, -3.35, -47.15), (2.907, -4.051, -47.15), (2.08, -4.438, -47.15), (1.315, -3.987, -47.15), (2.118, 1.86, -47.75), (1.179, -2.182, -47.75), (2.82, 1.866, -47.75), (3.331, 0.2838, -47.33), (3.638, -2.81, -47.75), (1.037, -2.821, -47.75), (1.065, -3.356, -47.75), (2.08, -4.438, -47.75), (1.315, -3.987, -47.75), (1.484, 1.127, -47.75), (1.544, -0.3449, -47.33), (3.277, 1.13, -47.75), (1.65, 0.1957, -47.75), (3.689, -2.017, -47.75), (3.42, -0.4404, -47.33), (3.424, -3.35, -47.75), (2.907, -4.051, -47.75), (3.044, 1.295, -45.58), (2.212, 1.835, -45.58), (3.304, -1.561, -45.46), (3.265, -1.175, -45.6), (3.235, -0.2024, -45.65), (3.413, 0.5, -45.65), (1.655, -2.215, -45.24), (2.696, -2.152, -45.16), (3.14, -1.877, -45.3), (2.191, -2.27, -45.18), (1.385, -1.539, -45.48), (1.359, -1.176, -45.59), (1.486, -0.1299, -45.7), (1.549, 0.4933, -45.69), (1.407, -1.805, -45.36), (1.716, 1.341, -45.58), (2.734, 1.822, -45.58), (2.927, 1.301, -44.52), (2.221, 1.594, -44.52), (3.037, -0.658, -44.5), (3.126, -0.2995, -44.57), (3.109, 0.1777, -44.57), (3.16, 0.707, -44.57), (1.793, -1.047, -44.43), (2.603, -1.091, -44.41), (2.906, -0.888, -44.45), (2.201, -1.182, -44.4), (1.601, -0.6016, -44.5), (1.653, -0.3279, -44.57), (1.582, 0.1144, -44.57), (1.419, 0.6697, -44.57), (1.617, -0.8522, -44.45), (1.795, 1.297, -44.52), (2.626, 1.592, -44.52), (2.968, 0.04192, -41.8), (2.805, 1.212, -41.82), (2.563, 1.396, -41.82), (1.67, 0.1897, -41.79), (2.761, -0.1202, -41.8), (2.214, -0.2751, -41.81), (1.938, 1.229, -41.81), (2.175, 1.406, -41.81), (1.631, 0.4624, -41.78), (3.029, 0.2574, -41.79), (3.061, 0.5557, -41.79), (2.928, 0.9091, -41.79), (1.717, -0.01407, -41.8), (1.781, -0.125, -41.81), (1.93, -0.2217, -41.81), (2.51, -0.2655, -41.81), (1.731, 0.819, -41.78), (8.905, -0.4605, -10.04), (8.925, -0.1049, -10.06), (8.758, -0.7641, -10.13), (8.479, -0.9294, -10.37), (8.185, -1.075, -10.67), (7.925, -0.9977, -10.96), (7.734, -0.7755, -11.18), (7.67, -0.356, -11.27), (7.752, 0.1447, -11.17), (7.95, 0.4696, -10.95), (8.214, 0.6112, -10.7), (8.532, 0.5311, -10.42), (8.803, 0.2873, -10.18), (8.356, -0.111, -9.323), (8.238, 0.2663, -9.441), (7.21, -0.7541, -10.41), (7.394, -0.9649, -10.19), (8.196, -0.7452, -9.39), (8.337, -0.4531, -9.309), (7.149, -0.3526, -10.49), (7.228, 0.1357, -10.4), (7.419, 0.4433, -10.19), (7.877, 0.6405, -10.23), (7.927, -0.8997, -9.629), (7.978, 0.5092, -9.67), (7.644, -1.039, -9.915), (7.886, 0.2047, -9.083), (7.139, -1.002, -9.745), (7.973, -0.4316, -8.967), (7.99, -0.129, -8.979), (6.976, -0.7493, -9.938), (7.848, -0.6899, -9.038), (6.922, -0.3426, -10.01), (6.992, 0.1137, -9.93), (7.074, 0.4136, -9.825), (7.243, 0.5648, -9.481), (7.611, -0.9333, -9.249), (7.735, 0.4557, -9.212), (7.36, -1.057, -9.503), (12.44, -0.3638, -15.06), (12.45, -0.1854, -15.07), (12.37, -0.516, -15.1), (12.27, -0.6594, -15.18), (12.18, -0.7322, -15.29), (12.08, -0.6999, -15.41), (12.02, -0.551, -15.48), (11.99, -0.3114, -15.53), (12.03, -0.04248, -15.48), (12.09, 0.1343, -15.41), (12.19, 0.1993, -15.31), (12.3, 0.1591, -15.2), (12.39, 0.0112, -15.13), (11.59, -0.782, -14.57), (11.7, -0.7015, -14.46), (11.83, 0.0409, -14.38), (11.73, 0.2046, -14.47), (11.47, -0.7463, -14.71), (11.9, -0.1768, -14.32), (11.41, -0.5814, -14.79), (11.81, -0.5427, -14.35), (11.89, -0.3742, -14.31), (11.37, -0.3162, -14.84), (11.42, -0.01852, -14.79), (11.49, 0.1771, -14.7), (11.6, 0.2491, -14.59), (9.652, -0.9212, -11.9), (9.696, 0.4426, -11.93), (10.01, -0.4286, -11.62), (9.371, -1.043, -12.17), (9.922, 0.1962, -11.73), (9.176, -0.9887, -12.41), (10.02, -0.1315, -11.63), (9.01, -0.7405, -12.62), (9.885, -0.6822, -11.69), (8.978, -0.3412, -12.65), (8.986, 0.1068, -12.62), (9.151, 0.4013, -12.44), (9.395, 0.5095, -12.2), (7.279, 0.588, -9.365), (7.402, 0.5783, -9.334), (7.421, 0.5938, -9.756), (7.568, 0.6382, -9.769), (7.601, 0.6091, -9.59), (7.288, 0.5652, -9.659), (7.531, 0.5787, -9.413), (7.414, 0.6036, -9.473), (7.37, 0.6079, -9.484), (7.357, 0.6014, -9.526), (7.421, 0.6119, -9.626), (7.475, 0.626, -9.63), (7.486, 0.6171, -9.565), (7.373, 0.6015, -9.591), (7.461, 0.6077, -9.501), (7.417, 0.618, -9.546), (7.454, 0.6227, -9.596), (7.386, 0.6116, -9.499), (1.484, 1.127, -47.33), (3.277, 1.13, -47.33), (1.65, 0.1957, -47.33), (2.118, 1.86, -47.33), (2.82, 1.866, -47.33), (3.331, 0.2838, -47.75), (3.254, 0.2732, -47.36), (1.671, 0.1859, -47.36)], [(862, 863)], [(9, 10, 22, 21), (6, 7, 19, 18), (2, 14, 82, 13), (3, 4, 16, 15), (10, 11, 23, 22), (7, 8, 20, 19), (4, 5, 17, 16), (11, 12, 24, 23), (8, 9, 21, 20), (5, 6, 18, 17), (12, 13, 82, 24), (2, 3, 15, 14), (46, 27, 36, 44), (43, 48, 32, 35), (50, 47, 26, 37), (40, 42, 1, 38), (30, 34, 41, 39), (39, 41, 42, 40), (31, 32, 48, 49), (49, 48, 47, 50), (36, 26, 47, 44), (44, 47, 48, 43), (33, 45, 43, 35), (45, 46, 44, 43), (31, 49, 41, 34), (42, 41, 49, 50), (37, 1, 42, 50), (28, 30, 39, 51), (39, 40, 52, 51), (0, 52, 40, 38), (56, 55, 53, 54), (46, 56, 54, 27), (14, 33, 35, 25), (57, 58, 60, 59), (58, 57, 55, 56), (45, 58, 56, 46), (45, 33, 60, 58), (15, 60, 33, 14), (16, 59, 60, 15), (17, 61, 59, 16), (57, 59, 61, 63), (63, 67, 66, 57), (66, 65, 55, 57), (68, 53, 55, 65), (18, 62, 61, 17), (62, 64, 63, 61), (69, 28, 51, 71), (52, 71, 51), (52, 0, 70, 71), (93, 72, 73, 92), (69, 71, 70, 29), (32, 83, 25, 35), (84, 83, 32, 31), (25, 83, 82, 14), (86, 23, 24, 85), (24, 82, 83, 85), (87, 84, 31, 34), (30, 89, 87, 34), (90, 89, 30, 28), (29, 93, 92, 69), (91, 28, 69, 92), (84, 88, 85, 83), (87, 89, 95, 94), (94, 95, 97, 96), (87, 94, 88, 84), (86, 85, 88, 98), (96, 98, 88, 94), (92, 73, 74, 91), (90, 28, 91, 99), (90, 99, 95, 89), (75, 99, 91, 74), (75, 76, 95, 99), (77, 97, 95, 76), (86, 98, 103, 100), (98, 96, 101, 103), (96, 97, 102, 101), (104, 22, 23, 86), (20, 21, 105, 106), (21, 22, 104, 105), (107, 19, 20, 106), (80, 112, 111, 81), (81, 111, 110, 79), (79, 110, 109, 78), (78, 109, 108, 77), (102, 97, 77, 108), (112, 118, 117, 111), (111, 117, 116, 110), (110, 116, 115, 109), (115, 114, 108, 109), (114, 113, 102, 108), (120, 119, 100, 103), (103, 101, 121, 120), (113, 122, 127, 102), (102, 127, 121, 101), (114, 123, 122, 113), (115, 124, 123, 114), (550, 125, 124, 549), (551, 126, 125, 550), (78, 77, 133, 134), (75, 74, 130, 131), (79, 78, 134, 135), (73, 72, 128, 129), (76, 75, 131, 132), (80, 81, 137, 136), (77, 76, 132, 133), (74, 73, 129, 130), (81, 79, 135, 137), (7, 6, 142, 143), (2, 13, 149, 138), (4, 3, 139, 140), (11, 10, 146, 147), (8, 7, 143, 144), (5, 4, 140, 141), (12, 11, 147, 148), (9, 8, 144, 145), (6, 5, 141, 142), (13, 12, 148, 149), (3, 2, 138, 139), (10, 9, 145, 146), (105, 104, 150, 151), (19, 107, 62, 18), (107, 106, 152, 153), (106, 105, 151, 152), (126, 163, 162, 125), (125, 162, 161, 124), (124, 161, 160, 123), (123, 160, 159, 122), (122, 159, 158, 127), (127, 158, 157, 121), (121, 157, 156, 120), (120, 156, 155, 119), (165, 166, 154, 150), (164, 151, 150, 154), (167, 100, 119, 165), (86, 100, 167, 104), (119, 155, 166, 165), (167, 165, 150, 104), (64, 62, 107, 153), (64, 168, 67, 63), (153, 169, 168, 64), (166, 171, 170, 154), (155, 172, 171, 166), (156, 173, 172, 155), (157, 174, 173, 156), (158, 175, 174, 157), (159, 176, 175, 158), (163, 180, 179, 162), (162, 179, 178, 161), (161, 178, 177, 160), (160, 177, 176, 159), (181, 164, 154, 170), (169, 153, 183, 184), (153, 152, 182, 183), (152, 151, 164, 182), (184, 183, 187, 188), (183, 182, 186, 187), (182, 164, 189, 191), (164, 181, 185, 189), (190, 191, 189, 185), (190, 186, 182, 191), (227, 225, 283, 285), (203, 213, 268, 258), (224, 226, 284, 282), (222, 202, 259, 269), (193, 192, 248, 249), (213, 205, 209, 215), (203, 205, 213), (225, 223, 271, 283), (208, 210, 267, 265), (215, 224, 282, 270), (211, 209, 264, 266), (235, 193, 249, 281), (204, 208, 265, 261), (223, 222, 269, 271), (209, 205, 260, 264), (234, 220, 278, 280), (202, 247, 300, 259), (214, 212, 222, 223), (246, 200, 257, 301), (220, 218, 276, 278), (221, 235, 281, 279), (247, 245, 298, 300), (219, 221, 279, 277), (215, 209, 211, 224), (206, 226, 224, 211), (216, 228, 226, 206), (218, 230, 228, 216), (195, 234, 280, 251), (234, 233, 232, 220), (220, 232, 230, 218), (197, 233, 234, 195), (231, 233, 236), (229, 231, 236, 237), (225, 227, 229, 237), (214, 237, 236, 199), (199, 236, 233, 197), (214, 223, 225, 237), (244, 246, 301, 299), (201, 204, 261, 256), (205, 203, 258, 260), (218, 216, 274, 276), (245, 243, 296, 298), (217, 219, 277, 275), (194, 239, 241, 196), (196, 241, 243, 198), (198, 243, 245, 212), (202, 222, 212, 247), (247, 212, 245), (248, 250, 251, 249), (250, 252, 253, 251), (252, 254, 255, 253), (256, 258, 259, 257), (256, 261, 260, 258), (265, 267, 266, 264), (258, 268, 269, 259), (268, 270, 271, 269), (255, 254, 272, 273), (261, 265, 264, 260), (266, 267, 263, 262), (262, 263, 275, 274), (274, 275, 277, 276), (276, 277, 279, 278), (280, 281, 249, 251), (271, 270, 282, 283), (283, 282, 284, 285), (285, 284, 286, 287), (287, 286, 288, 289), (289, 288, 290, 291), (278, 279, 281, 280), (250, 248, 293, 292), (292, 293, 295, 294), (294, 295, 297, 296), (296, 297, 299, 298), (298, 299, 301, 300), (257, 259, 300, 301), (212, 214, 273, 272), (192, 238, 293, 248), (226, 228, 286, 284), (213, 215, 270, 268), (197, 195, 251, 253), (239, 194, 250, 292), (229, 227, 285, 287), (198, 212, 272, 254), (194, 196, 252, 250), (214, 199, 255, 273), (238, 240, 295, 293), (228, 230, 288, 286), (210, 207, 263, 267), (199, 197, 253, 255), (241, 239, 292, 294), (231, 229, 287, 289), (206, 211, 266, 262), (196, 198, 254, 252), (232, 233, 291, 290), (200, 201, 256, 257), (240, 242, 297, 295), (230, 232, 290, 288), (207, 217, 275, 263), (243, 241, 294, 296), (233, 231, 289, 291), (216, 206, 262, 274), (242, 244, 299, 297), (187, 186, 192, 193), (190, 238, 192, 186), (242, 240, 302, 303), (240, 238, 190, 302), (185, 303, 302, 190), (242, 303, 185, 244), (181, 246, 244, 185), (235, 221, 304, 305), (235, 305, 187, 193), (187, 305, 304, 188), (307, 323, 322, 306), (306, 322, 337, 320), (314, 331, 330, 313), (308, 324, 323, 307), (315, 332, 331, 314), (309, 325, 324, 308), (316, 333, 332, 315), (310, 326, 325, 309), (317, 334, 333, 316), (311, 327, 326, 310), (318, 335, 334, 317), (321, 328, 327, 311), (319, 336, 335, 318), (312, 329, 328, 321), (320, 337, 336, 319), (313, 330, 329, 312), (336, 352, 351, 335), (329, 345, 344, 328), (337, 353, 352, 336), (330, 346, 345, 329), (323, 339, 338, 322), (322, 338, 353, 337), (331, 347, 346, 330), (324, 340, 339, 323), (332, 348, 347, 331), (325, 341, 340, 324), (333, 349, 348, 332), (326, 342, 341, 325), (334, 350, 349, 333), (327, 343, 342, 326), (335, 351, 350, 334), (328, 344, 343, 327), (340, 356, 355, 339), (348, 363, 362, 347), (341, 357, 356, 340), (349, 364, 363, 348), (342, 358, 357, 341), (350, 365, 364, 349), (343, 359, 358, 342), (351, 366, 365, 350), (344, 369, 359, 343), (352, 367, 366, 351), (345, 360, 369, 344), (353, 368, 367, 352), (346, 361, 360, 345), (339, 355, 354, 338), (338, 354, 368, 353), (347, 362, 361, 346), (359, 370, 358), (366, 370, 365), (369, 370, 359), (367, 370, 366), (360, 370, 369), (368, 370, 367), (361, 370, 360), (355, 370, 354), (354, 370, 368), (362, 370, 361), (356, 370, 355), (363, 370, 362), (357, 370, 356), (364, 370, 363), (358, 370, 357), (365, 370, 364), (143, 142, 375, 376), (138, 149, 382, 371), (140, 139, 372, 373), (147, 146, 379, 380), (144, 143, 376, 377), (141, 140, 373, 374), (148, 147, 380, 381), (145, 144, 377, 378), (142, 141, 374, 375), (149, 148, 381, 382), (139, 138, 371, 372), (146, 145, 378, 379), (178, 179, 392, 391), (174, 175, 388, 387), (176, 177, 390, 389), (171, 172, 385, 384), (179, 180, 393, 392), (175, 176, 389, 388), (177, 178, 391, 390), (172, 173, 386, 385), (173, 174, 387, 386), (170, 171, 384, 383), (170, 383, 246, 181), (208, 204, 396, 398), (219, 217, 400, 401), (204, 201, 395, 396), (210, 208, 398, 399), (207, 210, 399, 397), (201, 200, 394, 395), (217, 207, 397, 400), (219, 401, 304, 221), (246, 394, 200), (246, 383, 402, 394), (395, 394, 402, 403), (396, 395, 403, 404), (398, 396, 404, 409), (399, 398, 409, 405), (397, 399, 405, 406), (400, 397, 406, 407), (401, 400, 407, 408), (188, 304, 401, 408), (68, 65, 410, 413), (65, 66, 411, 410), (66, 67, 412, 411), (67, 168, 414, 412), (408, 407, 418, 419), (169, 184, 416, 415), (188, 408, 419, 417), (184, 188, 417, 416), (169, 415, 414, 168), (413, 410, 420, 423), (415, 416, 426, 425), (412, 414, 424, 422), (416, 417, 427, 426), (411, 412, 422, 421), (419, 418, 428, 429), (410, 411, 421, 420), (414, 415, 425, 424), (417, 419, 429, 427), (435, 434, 430, 431), (437, 436, 432, 433), (409, 404, 434, 435), (431, 430, 436, 437), (437, 433, 439, 441), (435, 431, 438, 440), (431, 437, 441, 438), (441, 439, 443, 445), (440, 438, 442, 444), (438, 441, 445, 442), (405, 440, 444, 406), (409, 435, 440, 405), (445, 443, 447, 449), (444, 442, 446, 448), (442, 445, 449, 446), (449, 447, 451, 453), (448, 446, 450, 452), (446, 449, 453, 450), (407, 406, 454, 418), (406, 444, 448, 454), (428, 418, 454, 455), (452, 455, 454, 448), (455, 452, 468, 470), (427, 429, 465, 463), (421, 422, 458, 457), (424, 425, 461, 460), (420, 421, 457, 456), (423, 420, 456, 459), (450, 453, 469, 466), (422, 424, 460, 458), (452, 450, 466, 468), (425, 426, 462, 461), (453, 451, 467, 469), (426, 427, 463, 462), (428, 455, 470, 464), (429, 428, 464, 465), (466, 469, 472, 475), (459, 456, 485, 482), (464, 470, 471, 477), (469, 467, 474, 472), (470, 468, 473, 471), (460, 461, 480, 481), (462, 463, 478, 479), (457, 458, 483, 484), (461, 462, 479, 480), (463, 465, 476, 478), (458, 460, 481, 483), (456, 457, 484, 485), (468, 466, 475, 473), (465, 464, 477, 476), (473, 475, 486), (485, 484, 486), (475, 472, 486), (476, 477, 486), (471, 473, 486), (481, 480, 486), (478, 476, 486), (482, 485, 486), (479, 478, 486), (480, 479, 486), (472, 474, 486), (483, 481, 486), (484, 483, 486), (477, 471, 486), (436, 430, 487, 490), (432, 436, 490, 488), (430, 434, 489, 487), (490, 487, 491, 494), (488, 490, 494, 492), (487, 489, 498, 491), (403, 489, 434, 404), (402, 498, 489, 403), (384, 493, 402, 383), (494, 491, 495, 497), (492, 494, 497, 496), (493, 499, 498, 402), (498, 499, 495, 491), (493, 384, 385, 501), (495, 499, 504, 500), (497, 495, 500, 503), (496, 497, 503, 502), (499, 493, 501, 504), (386, 505, 501, 385), (500, 504, 509, 506), (502, 503, 508, 507), (503, 500, 506, 508), (504, 501, 505, 509), (389, 390, 513, 512), (391, 392, 515, 514), (390, 391, 514, 513), (388, 389, 512, 511), (392, 393, 516, 515), (511, 510, 387, 388), (506, 509, 521, 518), (508, 506, 518, 520), (509, 505, 517, 521), (507, 508, 520, 519), (522, 386, 387, 510), (386, 522, 517, 505), (515, 516, 529, 528), (510, 511, 524, 523), (520, 518, 531, 533), (511, 512, 525, 524), (519, 520, 533, 532), (512, 513, 526, 525), (518, 521, 534, 531), (522, 510, 523, 535), (513, 514, 527, 526), (521, 517, 530, 534), (517, 522, 535, 530), (514, 515, 528, 527), (377, 376, 541, 542), (374, 373, 538, 539), (381, 380, 545, 546), (378, 377, 542, 543), (375, 374, 539, 540), (382, 381, 546, 547), (372, 371, 536, 537), (379, 378, 543, 544), (376, 375, 540, 541), (371, 382, 547, 536), (373, 372, 537, 538), (380, 379, 544, 545), (541, 540, 548), (536, 547, 548), (538, 537, 548), (545, 544, 548), (542, 541, 548), (539, 538, 548), (546, 545, 548), (543, 542, 548), (540, 539, 548), (547, 546, 548), (537, 536, 548), (544, 543, 548), (117, 550, 549, 116), (118, 551, 550, 117), (116, 549, 124, 115), (6, 554, 555, 7), (5, 553, 554, 6), (4, 552, 553, 5), (555, 8, 7), (556, 552, 4, 3), (3, 2, 556), (584, 583, 563, 562), (586, 585, 569, 564), (588, 587, 559, 558), (589, 584, 562, 561), (591, 590, 568, 565), (592, 588, 558, 557), (587, 593, 560, 559), (590, 586, 564, 568), (594, 591, 565, 567), (593, 589, 561, 560), (585, 592, 557, 569), (595, 594, 567, 566), (567, 565, 578, 580), (560, 561, 642, 641), (569, 557, 645), (566, 567, 580, 579), (562, 563, 644, 643), (564, 569, 582, 577), (558, 559, 640, 639), (565, 568, 581, 578), (557, 558, 639, 645), (561, 562, 643, 642), (559, 560, 641, 640), (568, 564, 577, 581), (532, 533, 594, 595), (535, 523, 592, 585), (526, 527, 589, 593), (533, 531, 591, 594), (534, 530, 586, 590), (525, 526, 593, 587), (523, 524, 588, 592), (531, 534, 590, 591), (527, 528, 584, 589), (524, 525, 587, 588), (530, 535, 585, 586), (528, 529, 583, 584), (579, 580, 608, 607), (580, 578, 606, 608), (607, 608, 611, 610), (608, 606, 609, 611), (610, 611, 614, 613), (611, 609, 612, 614), (613, 614, 617, 616), (614, 612, 615, 617), (578, 581, 605, 606), (604, 609, 606, 605), (603, 612, 609, 604), (602, 615, 612, 603), (570, 571, 619, 618), (573, 574, 622, 621), (574, 575, 623, 622), (571, 572, 620, 619), (575, 576, 624, 623), (572, 573, 621, 620), (622, 623, 630, 629), (623, 624, 631, 630), (620, 621, 628, 627), (618, 619, 626, 625), (621, 622, 629, 628), (619, 620, 627, 626), (629, 630, 637, 636), (630, 631, 638, 637), (627, 628, 635, 634), (625, 626, 633, 632), (628, 629, 636, 635), (626, 627, 634, 633), (570, 618, 596, 582), (596, 618, 625, 597), (597, 625, 632, 598), (644, 576, 575, 643), (643, 575, 574, 642), (642, 574, 573, 641), (641, 573, 572, 640), (640, 572, 571, 639), (639, 571, 570, 645), (582, 645, 570), (604, 605, 658, 657), (597, 598, 651, 650), (605, 581, 647, 658), (598, 599, 652, 651), (577, 582, 648, 646), (599, 600, 653, 652), (600, 601, 654, 653), (581, 577, 646, 647), (601, 602, 655, 654), (602, 603, 656, 655), (582, 596, 649, 648), (603, 604, 657, 656), (596, 597, 650, 649), (673, 672, 660, 671), (675, 674, 665, 664), (677, 676, 661, 659), (674, 678, 666, 665), (678, 679, 667, 666), (679, 680, 668, 667), (672, 677, 659, 660), (680, 681, 669, 668), (676, 682, 662, 661), (681, 683, 670, 669), (682, 684, 663, 662), (683, 673, 671, 670), (684, 675, 664, 663), (707, 709, 675, 684), (706, 708, 673, 683), (705, 707, 684, 682), (704, 706, 683, 681), (700, 705, 682, 676), (703, 704, 681, 680), (698, 710, 677, 672), (702, 703, 680, 679), (701, 702, 679, 678), (699, 701, 678, 674), (710, 700, 676, 677), (709, 699, 674, 675), (708, 698, 672, 673), (658, 647, 688, 685), (651, 652, 689, 686), (646, 648, 690, 687), (652, 653, 691, 689), (653, 654, 692, 691), (654, 655, 693, 692), (647, 646, 687, 688), (655, 656, 694, 693), (648, 649, 695, 690), (656, 657, 696, 694), (649, 650, 697, 695), (657, 658, 685, 696), (650, 651, 686, 697), (685, 688, 698, 708), (686, 689, 699, 709), (687, 690, 700, 710), (689, 691, 701, 699), (691, 692, 702, 701), (692, 693, 703, 702), (688, 687, 710, 698), (693, 694, 704, 703), (690, 695, 705, 700), (694, 696, 706, 704), (695, 697, 707, 705), (696, 685, 708, 706), (697, 686, 709, 707), (749, 748, 716, 718), (751, 750, 723, 722), (753, 752, 712, 713), (748, 754, 715, 716), (755, 749, 718, 717), (757, 756, 725, 724), (758, 753, 713, 714), (760, 759, 720, 719), (754, 758, 714, 715), (750, 757, 724), (759, 761, 721, 720), (762, 760, 719, 711), (761, 751, 722, 721), (762, 711, 712), (728, 729, 734, 736), (735, 737, 736, 734), (733, 732, 740, 741), (732, 730, 738, 740), (728, 738, 730, 729), (727, 728, 736, 742), (737, 743, 742, 736), (741, 740, 746, 747), (740, 738, 744, 746), (727, 744, 738, 728), (795, 796, 733, 741), (797, 795, 741, 747), (599, 598, 762, 752), (634, 635, 751, 761), (632, 760, 762), (633, 634, 761, 759), (636, 637, 757, 750), (602, 601, 758, 754), (632, 633, 759, 760), (601, 600, 753, 758), (637, 638, 756, 757), (616, 617, 749, 755), (615, 602, 754), (600, 599, 752, 753), (635, 636, 750), (617, 615, 748, 749), (743, 737, 764, 765), (737, 735, 763, 764), (793, 765, 764, 792), (792, 764, 763, 794), (766, 747, 746, 769), (744, 770, 769, 746), (768, 770, 744, 727), (743, 765, 767, 773), (743, 773, 772, 742), (768, 727, 742, 772), (766, 769, 781, 778), (768, 772, 784, 780), (769, 770, 782, 781), (772, 773, 785, 784), (770, 768, 780, 782), (766, 778, 775, 731), (771, 783, 776, 739), (773, 767, 779, 785), (767, 774, 786, 779), (731, 775, 777, 745), (739, 776, 786, 774), (745, 777, 783, 771), (781, 782, 726), (778, 726, 775), (780, 784, 726), (783, 726, 776), (776, 726, 786), (784, 785, 726), (775, 726, 777), (777, 726, 783), (778, 781, 726), (785, 779, 726), (779, 786, 726), (782, 780, 726), (747, 766, 731, 791), (731, 745, 790, 791), (745, 771, 789, 790), (771, 739, 788, 789), (739, 774, 787, 788), (787, 774, 767, 765), (711, 792, 794, 712), (719, 793, 792, 711), (723, 724, 795, 797), (724, 725, 796, 795), (722, 790, 789, 721), (721, 789, 788, 720), (720, 788, 787, 719), (765, 793, 719, 787), (723, 791, 790, 722), (747, 791, 723, 797), (799, 798, 796, 725), (733, 796, 798, 800), (799, 801, 800, 798), (732, 733, 800, 802), (801, 810, 802, 800), (730, 732, 802, 803), (811, 812, 729, 730), (804, 811, 730, 803), (734, 729, 812, 813), (735, 734, 813, 814), (715, 714, 816, 817), (716, 715, 817, 818), (718, 716, 818, 820), (714, 713, 815, 816), (717, 718, 820, 819), (713, 712, 794, 815), (818, 817, 822, 823), (820, 818, 823, 825), (819, 820, 825, 824), (817, 816, 821, 822), (763, 826, 815, 794), (816, 815, 826, 821), (814, 813, 829, 830), (813, 812, 828, 829), (812, 811, 827, 828), (805, 827, 811, 804), (823, 822, 832, 833), (825, 823, 833, 835), (824, 825, 835, 834), (822, 821, 831, 832), (821, 826, 836, 831), (735, 836, 826, 763), (833, 832, 838, 839), (835, 833, 839, 841), (831, 836, 842, 837), (834, 835, 841, 840), (832, 831, 837, 838), (814, 842, 836, 735), (803, 802, 810, 847), (848, 847, 810, 849), (804, 803, 847, 848), (805, 804, 848, 850), (843, 851, 848, 849), (850, 848, 851, 852), (858, 856, 854, 845), (806, 853, 855, 857), (857, 855, 856, 858), (850, 855, 853, 805), (852, 856, 855, 850), (844, 852, 851, 843), (854, 856, 852, 844), (845, 861, 862, 858), (858, 860, 859, 857), (807, 806, 857, 859), (858, 862, 863, 860), (862, 861, 846, 863), (860, 863, 866, 865), (863, 846, 864, 866), (865, 866, 869, 868), (866, 864, 867, 869), (867, 864, 872, 873), (864, 846, 870, 872), (846, 861, 871, 870), (873, 872, 876, 877), (872, 870, 874, 876), (870, 871, 875, 874), (874, 875, 878), (876, 874, 878, 879), (877, 876, 879), (808, 807, 859, 880), (859, 860, 865, 880), (839, 838, 882, 883), (841, 839, 883, 885), (837, 842, 886, 881), (840, 841, 885, 884), (838, 837, 881, 882), (830, 886, 842, 814), (886, 830, 887, 893), (882, 881, 888, 889), (883, 882, 889, 890), (885, 883, 890, 892), (881, 886, 893, 888), (884, 885, 892, 891), (829, 828, 895, 896), (828, 827, 894, 895), (896, 895, 898, 899), (895, 894, 897, 898), (899, 898, 901, 902), (898, 897, 900, 901), (829, 896, 887, 830), (827, 805, 853, 894), (806, 897, 894, 853), (807, 900, 897, 806), (890, 889, 905, 906), (892, 890, 906, 908), (888, 893, 909, 904), (891, 892, 908, 907), (889, 888, 904, 905), (893, 887, 903, 909), (899, 903, 887, 896), (868, 919, 880, 865), (809, 808, 880, 919), (902, 922, 903, 899), (909, 903, 922, 920), (906, 905, 924, 925), (908, 906, 925, 927), (907, 908, 927, 926), (905, 904, 923, 924), (904, 909, 920, 923), (922, 902, 930, 931), (902, 901, 929, 930), (901, 900, 928, 929), (808, 928, 900, 807), (920, 922, 931, 921), (925, 924, 933, 934), (927, 925, 934, 936), (926, 927, 936, 935), (924, 923, 932, 933), (921, 932, 923, 920), (950, 949, 939, 940), (951, 950, 940, 941), (949, 952, 938, 939), (953, 951, 941, 942), (952, 954, 937, 938), (945, 944, 869, 867), (944, 943, 868, 869), (945, 946, 943, 944), (809, 919, 948, 947), (919, 868, 943, 948), (931, 930, 954, 952), (934, 933, 951, 953), (921, 931, 952, 949), (933, 932, 950, 951), (932, 921, 949, 950), (930, 929, 955, 954), (929, 928, 956, 955), (809, 956, 928, 808), (947, 958, 956, 809), (956, 958, 957, 955), (955, 957, 959, 954), (916, 937, 954, 959), (917, 961, 960, 946), (946, 960, 948, 943), (947, 948, 960, 961), (957, 963, 916, 959), (958, 962, 963, 957), (917, 918, 965, 961), (961, 965, 964, 947), (947, 964, 962, 958), (915, 916, 963, 914), (966, 914, 963, 962), (962, 964, 913, 966), (918, 967, 968, 965), (965, 968, 913, 964), (1039, 968, 967, 1038), (1029, 913, 968, 1039), (971, 970, 969, 972), (911, 912, 970, 971), (972, 910, 911, 971), (935, 936, 978, 973), (936, 934, 953, 978), (974, 973, 978, 979), (942, 979, 978, 953), (939, 938, 985, 986), (1084, 1083, 988, 989), (940, 939, 986, 987), (938, 937, 984, 985), (1083, 1082, 988), (915, 984, 937, 916), (1084, 989, 990, 1085), (990, 1000, 1085), (911, 910, 980, 991), (981, 992, 991, 980), (982, 993, 992, 981), (983, 1001, 993, 982), (993, 1001, 999, 998), (992, 993, 998, 997), (991, 992, 997, 996), (911, 991, 996, 912), (983, 977, 1003, 1001), (977, 976, 1002, 1003), (976, 975, 1000, 1002), (995, 1000, 990), (748, 615, 754), (582, 569, 645), (751, 635, 750), (723, 750, 724), (598, 632, 762), (752, 762, 712), (994, 1002, 1000, 995), (1003, 1002, 994, 1004), (999, 1001, 1003, 1004), (1004, 994, 1005, 1007), (994, 995, 1006, 1005), (989, 1006, 995, 990), (1005, 1009, 1010), (1005, 1006, 1008, 1009), (1008, 1006, 989, 988), (987, 986, 1013, 1014), (986, 985, 1012, 1013), (985, 984, 1011, 1012), (1082, 987, 1014, 1081), (1013, 1012, 1017, 1018), (1081, 1014, 1019, 1080), (1014, 1013, 1018, 1019), (1012, 1011, 1016, 1017), (988, 1015, 1020, 1008), (966, 913, 1021, 1024), (915, 914, 1022, 1023), (914, 966, 1024, 1022), (915, 1023, 1011, 984), (912, 996, 1026, 1025), (997, 998, 1028, 1027), (996, 997, 1027, 1026), (1029, 1040, 1021, 913), (1016, 1011, 1023, 1032), (1023, 1022, 1031, 1032), (1022, 1024, 1033, 1031), (1024, 1021, 1030, 1033), (912, 1025, 1040, 1029), (912, 1029, 1039, 970), (970, 1039, 1038, 969), (1030, 1021, 1040, 1041), (1025, 1034, 1041, 1040), (1026, 1035, 1034, 1025), (1027, 1036, 1035, 1026), (1028, 1037, 1036, 1027), (999, 1043, 1028, 998), (999, 1004, 1007, 1043), (1037, 1028, 1043), (1010, 1042, 1043), (1042, 1037, 1043), (1077, 1076, 1059, 1058), (1007, 1010, 1043), (1062, 1063, 1049, 1050), (1079, 1078, 1057, 1056), (1062, 1050, 1045, 1072), (1069, 1079, 1056, 1060), (1068, 1071, 1055, 1053), (1066, 1067, 1054, 1047), (1067, 1068, 1053, 1054), (1071, 1070, 1052, 1055), (1076, 1075, 1061, 1059), (1080, 1019, 1062, 1072), (1065, 1066, 1047, 1048), (1075, 1074, 1046, 1061), (1078, 1077, 1058, 1057), (1070, 1069, 1060, 1052), (1063, 1065, 1048, 1049), (1019, 1018, 1063, 1062), (1008, 1020, 1044, 1009), (1074, 1010, 1051, 1073), (1073, 1051, 1044, 1072), (1009, 1044, 1051, 1010), (1030, 1041, 1069, 1070), (1033, 1030, 1070, 1071), (1031, 1033, 1071, 1068), (1032, 1031, 1068, 1067), (1016, 1032, 1067, 1066), (1017, 1016, 1066, 1065), (1018, 1017, 1065, 1063), (1064, 1073, 1072, 1045), (1046, 1074, 1073, 1064), (1041, 1034, 1079, 1069), (1034, 1035, 1078, 1079), (1035, 1036, 1077, 1078), (1036, 1037, 1076, 1077), (1037, 1042, 1075, 1076), (1042, 1010, 1074, 1075), (1020, 1080, 1072, 1044), (988, 1082, 1081, 1015), (941, 940, 987, 1082, 1083), (942, 941, 1083, 1084), (942, 1084, 1085, 979), (1015, 1081, 1080, 1020), (975, 974, 979, 1085), (1055, 1052, 1092, 1095), (1048, 1047, 1088, 1089), (1061, 1046, 1087, 1101), (1057, 1058, 1098, 1097), (1064, 1045, 1086, 1102), (1049, 1048, 1089, 1090), (1058, 1059, 1099, 1098), (1050, 1049, 1090, 1091), (1056, 1057, 1097, 1096), (1045, 1050, 1091, 1086), (1060, 1056, 1096, 1100), (1047, 1054, 1094, 1088), (1053, 1055, 1095, 1093), (1052, 1060, 1100, 1092), (1054, 1053, 1093, 1094), (1046, 1064, 1102, 1087), (1059, 1061, 1101, 1099), (1000, 975, 1085), (1325, 1324, 1116, 1115), (1327, 1326, 1105, 1106), (1329, 1328, 1103, 1119), (1331, 1330, 1114, 1113), (1332, 1327, 1106, 1107), (1333, 1331, 1113, 1117), (1334, 1332, 1107, 1108), (1326, 1335, 1111, 1105), (1337, 1336, 1112, 1110), (1338, 1333, 1117, 1109), (1335, 1337, 1110, 1111), (1324, 1339, 1118, 1116), (1336, 1338, 1109, 1112), (1339, 1340, 1104, 1118), (1330, 1325, 1115, 1114), (1340, 1329, 1119, 1104), (1328, 1334, 1108, 1103), (1274, 1273, 1128, 1122), (1276, 1275, 1129, 1127), (1278, 1277, 1134, 1126), (1273, 1276, 1127, 1128), (1280, 1279, 1135, 1133), (1275, 1278, 1126, 1129), (1279, 1281, 1121, 1135), (1283, 1282, 1132, 1131), (1281, 1284, 1136, 1121), (1286, 1285, 1125, 1120), (1282, 1280, 1133, 1132), (1287, 1274, 1122, 1123), (1284, 1286, 1120, 1136), (1288, 1283, 1131, 1130), (1289, 1287, 1123, 1124), (1277, 1288, 1130, 1134), (1285, 1289, 1124, 1125), (1263, 1266, 1152, 1150), (1129, 1126, 1143, 1146), (1135, 1121, 1272, 1266), (1261, 1260, 1149, 1148), (1265, 1264, 1142, 1137), (1260, 1263, 1150, 1149), (1258, 1259, 1139, 1140), (1136, 1120, 1265, 1271), (1262, 1261, 1148, 1147), (1257, 1258, 1140, 1141), (1264, 1257, 1141, 1142), (1127, 1129, 1146, 1144), (1126, 1134, 1151, 1143), (1128, 1127, 1144, 1145), (1237, 1236, 1160, 1163), (1152, 1138, 1189, 1190), (1240, 1241, 1166, 1165), (1138, 1153, 1188, 1189), (1214, 1213, 1156, 1157), (1153, 1137, 1191, 1188), (1239, 1240, 1165, 1164), (1215, 1214, 1157, 1158), (1235, 1239, 1164, 1168), (1216, 1215, 1158, 1217), (1213, 1212, 1162, 1156), (1238, 1237, 1163, 1161), (1236, 1235, 1168, 1160), (1212, 1238, 1161, 1162), (1503, 1494, 1173, 1174), (1496, 1495, 1171, 1187), (1506, 1497, 1182, 1181), (1504, 1503, 1174, 1175), (1507, 1506, 1181, 1185), (1505, 1504, 1175, 1176), (1494, 1498, 1179, 1173), (1509, 1499, 1180, 1178), (1508, 1507, 1185, 1177), (1498, 1509, 1178, 1179), (1500, 1186, 1184, 1510), (1499, 1508, 1177, 1180), (1500, 1501, 1172, 1186), (1497, 1502, 1183, 1182), (1501, 1496, 1187, 1172), (1502, 1510, 1184, 1183), (1154, 1170, 1197, 1192), (1191, 1159, 1194, 1201), (1155, 1169, 1196, 1193), (1188, 1191, 1201, 1198), (1167, 1190, 1200, 1195), (1169, 1167, 1195, 1196), (1189, 1188, 1198, 1199), (1170, 1155, 1193, 1197), (1190, 1189, 1199, 1200), (1192, 1197, 1207, 1202), (1201, 1194, 1204, 1211), (1199, 1198, 1208, 1209), (1193, 1196, 1206, 1203), (1198, 1201, 1211, 1208), (1195, 1200, 1210, 1205), (1196, 1195, 1205, 1206), (1197, 1193, 1203, 1207), (1200, 1199, 1209, 1210), (1194, 1192, 1202, 1204), (1142, 1141, 1215, 1216), (1141, 1140, 1214, 1215), (1140, 1139, 1213, 1214), (1137, 1142, 1216, 1191), (1191, 1216, 1217, 1159), (1495, 1154, 1222, 1505), (1159, 1217, 1222, 1154), (1217, 1158, 1221, 1222), (1158, 1157, 1220, 1221), (1157, 1156, 1219, 1220), (1156, 1162, 1218, 1219), (1159, 1154, 1192, 1194), (1204, 1202, 1232, 1230), (1205, 1210, 1224, 1229), (1208, 1211, 1223, 1226), (1209, 1208, 1226, 1225), (1203, 1206, 1228, 1231), (1202, 1207, 1227, 1232), (1211, 1204, 1230, 1223), (1210, 1209, 1225, 1224), (1206, 1205, 1229, 1228), (1207, 1203, 1231, 1227), (1225, 1226, 1234, 1233), (1254, 1253, 1237, 1238), (1253, 1252, 1236, 1237), (1252, 1256, 1235, 1236), (1255, 1254, 1238, 1212), (1149, 1150, 1242, 1241), (1148, 1149, 1241, 1240), (1147, 1148, 1240, 1239), (1147, 1239, 1235, 1256), (1150, 1152, 1190, 1242), (1242, 1190, 1167, 1243), (1241, 1242, 1243, 1166), (1161, 1163, 1248, 1249), (1163, 1160, 1247, 1248), (1160, 1168, 1246, 1247), (1168, 1164, 1245, 1246), (1164, 1165, 1244, 1245), (1162, 1161, 1249, 1218), (1167, 1169, 1251, 1243), (1165, 1166, 1250, 1244), (1243, 1251, 1250, 1166), (1233, 1234, 1227, 1231), (1230, 1232, 1227, 1234), (1229, 1233, 1231, 1228), (1224, 1225, 1233, 1229), (1223, 1230, 1234, 1226), (1007, 1005, 1010), (1146, 1143, 1252, 1253), (1145, 1144, 1254, 1255), (1144, 1146, 1253, 1254), (1213, 1139, 1255, 1212), (1143, 1151, 1256, 1252), (1123, 1122, 1259, 1258), (1124, 1123, 1258, 1257), (1122, 1128, 1145, 1259), (1145, 1255, 1139, 1259), (1130, 1131, 1261, 1262), (1131, 1132, 1260, 1261), (1134, 1130, 1262, 1151), (1147, 1256, 1151, 1262), (1132, 1133, 1263, 1260), (1133, 1135, 1266, 1263), (1125, 1124, 1257, 1264), (1120, 1125, 1264, 1265), (1266, 1272, 1269, 1152), (1152, 1269, 1267), (1267, 1268, 1153, 1138), (1268, 1270, 1137), (1272, 1121, 1267), (1121, 1136, 1268, 1267), (1271, 1265, 1137, 1270), (1271, 1270, 1268), (1153, 1268, 1137), (1138, 1152, 1267), (1136, 1271, 1268), (1269, 1272, 1267), (1323, 1306, 1289, 1285), (1313, 1304, 1288, 1277), (1306, 1302, 1287, 1289), (1304, 1298, 1283, 1288), (1321, 1300, 1286, 1284), (1302, 1290, 1274, 1287), (1319, 1296, 1280, 1282), (1300, 1323, 1285, 1286), (1317, 1321, 1284, 1281), (1298, 1319, 1282, 1283), (1315, 1317, 1281, 1279), (1311, 1294, 1278, 1275), (1296, 1315, 1279, 1280), (1309, 1292, 1276, 1273), (1294, 1313, 1277, 1278), (1292, 1311, 1275, 1276), (1290, 1309, 1273, 1274), (1105, 1111, 1308, 1291), (1291, 1308, 1309, 1290), (1110, 1112, 1310, 1293), (1293, 1310, 1311, 1292), (1109, 1117, 1312, 1295), (1295, 1312, 1313, 1294), (1111, 1110, 1293, 1308), (1308, 1293, 1292, 1309), (1116, 1118, 1314, 1297), (1297, 1314, 1315, 1296), (1112, 1109, 1295, 1310), (1310, 1295, 1294, 1311), (1118, 1104, 1316, 1314), (1314, 1316, 1317, 1315), (1114, 1115, 1318, 1299), (1299, 1318, 1319, 1298), (1104, 1119, 1320, 1316), (1316, 1320, 1321, 1317), (1103, 1108, 1322, 1301), (1301, 1322, 1323, 1300), (1115, 1116, 1297, 1318), (1318, 1297, 1296, 1319), (1106, 1105, 1291, 1303), (1303, 1291, 1290, 1302), (1119, 1103, 1301, 1320), (1320, 1301, 1300, 1321), (1113, 1114, 1299, 1305), (1305, 1299, 1298, 1304), (1107, 1106, 1303, 1307), (1307, 1303, 1302, 1306), (1117, 1113, 1305, 1312), (1312, 1305, 1304, 1313), (1108, 1107, 1307, 1322), (1322, 1307, 1306, 1323), (1086, 1091, 1334, 1328), (1087, 1102, 1329, 1340), (1097, 1098, 1325, 1330), (1101, 1087, 1340, 1339), (1095, 1092, 1338, 1336), (1099, 1101, 1339, 1324), (1094, 1093, 1337, 1335), (1092, 1100, 1333, 1338), (1093, 1095, 1336, 1337), (1088, 1094, 1335, 1326), (1091, 1090, 1332, 1334), (1100, 1096, 1331, 1333), (1090, 1089, 1327, 1332), (1096, 1097, 1330, 1331), (1102, 1086, 1328, 1329), (1089, 1088, 1326, 1327), (1098, 1099, 1324, 1325), (1427, 1426, 1373, 1359), (1429, 1369, 1370, 1428), (1430, 1427, 1359, 1374), (1432, 1431, 1358, 1363), (1428, 1370, 1371, 1433), (1435, 1434, 1361, 1360), (1431, 1430, 1374, 1358), (1436, 1368, 1369, 1429), (1434, 1437, 1362, 1361), (1438, 1372, 1368, 1436), (1437, 1432, 1363, 1362), (1435, 1360, 1366, 1439), (1441, 1440, 1365, 1367), (1442, 1364, 1372, 1438), (1440, 1439, 1366, 1365), (1426, 1433, 1371, 1373), (1442, 1441, 1367, 1364), (1410, 1409, 1380, 1379), (1412, 1411, 1377, 1383), (1414, 1413, 1382, 1384), (1416, 1415, 1381, 1389), (1413, 1412, 1383, 1382), (1418, 1417, 1388, 1390), (1415, 1414, 1384, 1381), (1419, 1418, 1390, 1376), (1421, 1420, 1386, 1387), (1422, 1419, 1376, 1391), (1409, 1423, 1375, 1380), (1417, 1421, 1387, 1388), (1411, 1424, 1378, 1377), (1423, 1422, 1391, 1375), (1420, 1425, 1385, 1386), (1424, 1410, 1379, 1378), (1425, 1416, 1389, 1385), (1381, 1384, 1401, 1398), (1376, 1390, 1407, 1393), (1387, 1386, 1403, 1404), (1391, 1376, 1393, 1408), (1380, 1375, 1392, 1397), (1388, 1387, 1404, 1405), (1377, 1378, 1395, 1394), (1375, 1391, 1408, 1392), (1386, 1385, 1402, 1403), (1378, 1379, 1396, 1395), (1385, 1389, 1406, 1402), (1379, 1380, 1397, 1396), (1383, 1377, 1394, 1400), (1384, 1382, 1399, 1401), (1389, 1381, 1398, 1406), (1382, 1383, 1400, 1399), (1390, 1388, 1405, 1407), (1368, 1372, 1416, 1425), (1361, 1362, 1410, 1424), (1369, 1368, 1425, 1420), (1358, 1374, 1422, 1423), (1360, 1361, 1424, 1411), (1371, 1370, 1421, 1417), (1363, 1358, 1423, 1409), (1374, 1359, 1419, 1422), (1370, 1369, 1420, 1421), (1359, 1373, 1418, 1419), (1364, 1367, 1414, 1415), (1373, 1371, 1417, 1418), (1365, 1366, 1412, 1413), (1372, 1364, 1415, 1416), (1367, 1365, 1413, 1414), (1366, 1360, 1411, 1412), (1362, 1363, 1409, 1410), (1451, 1450, 1441, 1442), (1607, 1609, 1433, 1426), (1459, 1458, 1439, 1440), (1451, 1442, 1438, 1449), (1450, 1459, 1440, 1441), (1447, 1435, 1439, 1458), (1453, 1428, 1433, 1609), (1449, 1438, 1436, 1448), (1456, 1457, 1437, 1434), (1448, 1436, 1429, 1444), (1608, 1611, 1430, 1431), (1447, 1456, 1434, 1435), (1446, 1608, 1431, 1432), (1611, 1610, 1427, 1430), (1444, 1429, 1428, 1453), (1610, 1607, 1426, 1427), (1342, 1356, 1452, 1443), (1352, 1444, 1453, 1353), (1357, 1342, 1443, 1445), (1346, 1341, 1454, 1612), (1353, 1453, 1609, 1614), (1343, 1344, 1456, 1447), (1341, 1357, 1445, 1454), (1351, 1448, 1444, 1352), (1344, 1345, 1457, 1456), (1355, 1449, 1448, 1351), (1345, 1613, 1446, 1457), (1343, 1447, 1458, 1349), (1350, 1348, 1459, 1450), (1347, 1451, 1449, 1355), (1348, 1349, 1458, 1459), (1356, 1354, 1455, 1452), (1347, 1350, 1450, 1451), (1393, 1407, 1475, 1461), (1404, 1403, 1471, 1472), (1408, 1393, 1461, 1476), (1397, 1392, 1460, 1465), (1405, 1404, 1472, 1473), (1394, 1395, 1463, 1462), (1392, 1408, 1476, 1460), (1403, 1402, 1470, 1471), (1395, 1396, 1464, 1463), (1402, 1406, 1474, 1470), (1396, 1397, 1465, 1464), (1400, 1394, 1462, 1468), (1401, 1399, 1467, 1469), (1406, 1398, 1466, 1474), (1399, 1400, 1468, 1467), (1407, 1405, 1473, 1475), (1398, 1401, 1469, 1466), (1469, 1467, 1484, 1486), (1474, 1466, 1483, 1491), (1467, 1468, 1485, 1484), (1475, 1473, 1490, 1492), (1466, 1469, 1486, 1483), (1461, 1475, 1492, 1478), (1472, 1471, 1488, 1489), (1476, 1461, 1478, 1493), (1465, 1460, 1477, 1482), (1473, 1472, 1489, 1490), (1462, 1463, 1480, 1479), (1460, 1476, 1493, 1477), (1471, 1470, 1487, 1488), (1463, 1464, 1481, 1480), (1470, 1474, 1491, 1487), (1464, 1465, 1482, 1481), (1468, 1462, 1479, 1485), (1172, 1478, 1492, 1186), (1186, 1492, 1490, 1184), (1184, 1490, 1489, 1183), (1183, 1489, 1488, 1182), (1182, 1488, 1487, 1181), (1181, 1487, 1491, 1185), (1185, 1491, 1483, 1177), (1177, 1483, 1486, 1180), (1180, 1486, 1484, 1178), (1178, 1484, 1485, 1179), (1179, 1485, 1479, 1173), (1173, 1479, 1480, 1174), (1174, 1480, 1481, 1175), (1175, 1481, 1482, 1176), (1176, 1482, 1477, 1171), (1171, 1477, 1493, 1187), (1187, 1493, 1478, 1172), (1171, 1495, 1505, 1176), (1250, 1251, 1510, 1502), (1155, 1170, 1496, 1501), (1244, 1250, 1502, 1497), (1169, 1155, 1501, 1500), (1248, 1247, 1508, 1499), (1169, 1500, 1510, 1251), (1218, 1249, 1509, 1498), (1247, 1246, 1507, 1508), (1249, 1248, 1499, 1509), (1219, 1218, 1498, 1494), (1222, 1221, 1504, 1505), (1246, 1245, 1506, 1507), (1221, 1220, 1503, 1504), (1245, 1244, 1497, 1506), (1170, 1154, 1495, 1496), (1220, 1219, 1494, 1503), (1525, 1524, 1512, 1523), (1527, 1526, 1517, 1516), (1529, 1528, 1513, 1511), (1526, 1530, 1518, 1517), (1530, 1531, 1519, 1518), (1531, 1532, 1520, 1519), (1524, 1529, 1511, 1512), (1532, 1533, 1521, 1520), (1528, 1534, 1514, 1513), (1533, 1535, 1522, 1521), (1534, 1536, 1515, 1514), (1535, 1525, 1523, 1522), (1536, 1527, 1516, 1515), (1549, 1538, 1527, 1536), (1548, 1537, 1525, 1535), (1547, 1549, 1536, 1534), (1533, 1532, 1591, 1592), (1542, 1547, 1534, 1528), (1535, 1533, 1592, 1593), (1540, 1539, 1529, 1524), (1544, 1545, 1532, 1531), (1543, 1544, 1531, 1530), (1541, 1543, 1530, 1526), (1539, 1542, 1528, 1529), (1538, 1541, 1526, 1527), (1537, 1540, 1524, 1525), (671, 660, 1540, 1537), (664, 665, 1541, 1538), (659, 661, 1542, 1539), (665, 666, 1543, 1541), (666, 667, 1544, 1543), (667, 668, 1545, 1544), (660, 659, 1539, 1540), (1548, 1535, 1593, 1595), (661, 662, 1547, 1542), (669, 670, 1590, 1589), (662, 663, 1549, 1547), (670, 671, 1537, 1548), (663, 664, 1538, 1549), (1564, 1563, 1554, 1553), (1566, 1565, 1562, 1561), (1563, 1567, 1555, 1554), (1565, 1568, 1551, 1562), (1567, 1569, 1556, 1555), (1571, 1570, 1552, 1550), (1569, 1572, 1557, 1556), (1572, 1573, 1558, 1557), (1573, 1574, 1559, 1558), (1568, 1571, 1550, 1551), (1574, 1575, 1560, 1559), (1570, 1564, 1553, 1552), (1575, 1566, 1561, 1560), (1588, 1577, 1566, 1575), (1584, 1576, 1564, 1570), (1587, 1588, 1575, 1574), (1582, 1578, 1571, 1568), (1586, 1587, 1574, 1573), (1585, 1586, 1573, 1572), (1583, 1585, 1572, 1569), (1578, 1584, 1570, 1571), (1581, 1583, 1569, 1567), (1580, 1582, 1568, 1565), (1579, 1581, 1567, 1563), (1577, 1580, 1565, 1566), (1576, 1579, 1563, 1564), (1514, 1515, 1579, 1576), (1522, 1523, 1580, 1577), (1515, 1516, 1581, 1579), (1523, 1512, 1582, 1580), (1516, 1517, 1583, 1581), (1511, 1513, 1584, 1578), (1517, 1518, 1585, 1583), (1518, 1519, 1586, 1585), (1519, 1520, 1587, 1586), (1512, 1511, 1578, 1582), (1520, 1521, 1588, 1587), (1513, 1514, 1576, 1584), (1521, 1522, 1577, 1588), (1545, 668, 1546, 1594), (668, 669, 1589, 1546), (1532, 1545, 1594, 1591), (670, 1548, 1595, 1590), (1590, 1595, 1603, 1596), (1592, 1591, 1599, 1600), (1546, 1589, 1597, 1598), (1591, 1594, 1602, 1599), (1589, 1590, 1596, 1597), (1594, 1546, 1598, 1602), (1593, 1592, 1600, 1601), (1595, 1593, 1601, 1603), (1605, 1599, 1602, 1604), (1604, 1606, 1596, 1603), (1602, 1598, 1606, 1604), (1601, 1605, 1604, 1603), (1600, 1599, 1605, 1601), (1597, 1596, 1606, 1598), (1443, 1452, 1607, 1610), (1445, 1443, 1610, 1611), (1612, 1454, 1608, 1446), (1454, 1445, 1611, 1608), (1452, 1455, 1609, 1607), (1457, 1446, 1432, 1437), (1609, 1455, 1354, 1614), (1346, 1612, 1446, 1613), (1614, 1354, 1346, 1613), (1613, 1345, 1353, 1614), (1345, 1344, 1352, 1353), (1344, 1343, 1351, 1352), (1355, 1351, 1343, 1349), (1356, 1341, 1346, 1354), (1357, 1341, 1356, 1342), (1349, 1348, 1347, 1355), (1350, 1347, 1348)])
me_cylinder.polygons.foreach_set('use_smooth', [True] * 1589)
me_cylinder.polygons.foreach_set('material_index', [0, 0, 0, 0, 0, 0, 0, 0, 0, 0, 0, 0, 0, 0, 0, 0, 0, 0, 0, 0, 0, 0, 0, 0, 0, 0, 0, 0, 0, 0, 0, 0, 0, 0, 0, 0, 0, 0, 0, 0, 0, 0, 0, 0, 0, 0, 0, 0, 0, 0, 0, 0, 0, 0, 0, 0, 0, 0, 0, 0, 0, 0, 0, 0, 0, 0, 0, 0, 0, 0, 0, 0, 0, 0, 0, 0, 0, 0, 0, 0, 0, 0, 0, 0, 0, 0, 0, 0, 0, 0, 0, 0, 0, 0, 0, 0, 0, 0, 0, 0, 0, 0, 0, 0, 0, 0, 0, 0, 0, 0, 0, 0, 0, 0, 0, 0, 0, 0, 0, 0, 0, 0, 0, 0, 0, 0, 0, 0, 0, 0, 0, 0, 0, 0, 0, 0, 0, 0, 0, 0, 0, 0, 0, 0, 0, 0, 0, 0, 0, 0, 0, 0, 0, 0, 0, 0, 0, 0, 0, 0, 0, 0, 0, 0, 0, 0, 0, 0, 0, 0, 0, 0, 0, 0, 0, 0, 0, 0, 0, 0, 0, 0, 0, 0, 0, 0, 0, 0, 0, 0, 0, 0, 0, 0, 0, 0, 0, 0, 0, 0, 0, 0, 0, 0, 0, 0, 0, 0, 0, 0, 0, 0, 0, 0, 0, 0, 0, 0, 0, 0, 0, 0, 0, 0, 0, 0, 0, 0, 0, 0, 0, 0, 0, 0, 0, 0, 0, 0, 0, 0, 0, 0, 0, 0, 0, 0, 0, 0, 0, 0, 0, 0, 0, 0, 0, 0, 0, 0, 0, 0, 0, 0, 0, 0, 0, 0, 0, 0, 0, 0, 0, 0, 1, 1, 1, 1, 1, 1, 1, 1, 1, 1, 1, 1, 1, 1, 1, 1, 1, 1, 1, 1, 1, 1, 1, 1, 1, 1, 1, 1, 1, 1, 1, 1, 1, 1, 1, 1, 1, 1, 1, 1, 1, 1, 1, 1, 1, 1, 1, 1, 1, 1, 1, 1, 1, 1, 1, 1, 1, 1, 1, 1, 1, 1, 1, 1, 3, 3, 3, 3, 3, 3, 3, 3, 3, 3, 3, 3, 0, 0, 0, 0, 0, 0, 0, 0, 0, 0, 0, 0, 0, 0, 0, 0, 0, 0, 0, 0, 0, 0, 0, 0, 0, 0, 0, 0, 0, 0, 0, 0, 0, 0, 0, 0, 0, 0, 0, 0, 0, 0, 0, 0, 0, 0, 0, 0, 0, 0, 0, 0, 0, 0, 0, 0, 0, 0, 0, 0, 0, 0, 0, 0, 0, 0, 0, 0, 0, 0, 0, 0, 0, 0, 0, 0, 0, 0, 0, 0, 0, 0, 0, 0, 0, 0, 0, 0, 0, 0, 0, 0, 0, 0, 0, 0, 0, 0, 0, 0, 0, 0, 0, 0, 0, 0, 0, 0, 0, 0, 0, 0, 0, 0, 0, 0, 0, 0, 0, 0, 0, 0, 0, 0, 0, 0, 0, 0, 0, 0, 0, 0, 0, 0, 0, 0, 0, 0, 0, 0, 0, 0, 0, 0, 0, 0, 0, 0, 0, 0, 0, 0, 0, 0, 0, 0, 0, 0, 3, 3, 3, 3, 3, 3, 3, 3, 3, 3, 3, 3, 3, 3, 3, 3, 3, 3, 3, 3, 3, 3, 3, 3, 0, 0, 0, 2, 2, 2, 2, 2, 2, 0, 0, 0, 0, 0, 0, 0, 0, 0, 0, 0, 0, 0, 0, 0, 0, 0, 0, 0, 0, 0, 0, 0, 0, 0, 0, 0, 0, 0, 0, 0, 0, 0, 0, 0, 0, 0, 0, 0, 0, 0, 0, 0, 0, 0, 0, 0, 0, 0, 0, 0, 0, 0, 0, 0, 0, 0, 0, 0, 0, 0, 0, 0, 0, 0, 0, 0, 0, 0, 0, 0, 0, 0, 0, 0, 0, 0, 0, 0, 0, 0, 0, 0, 0, 0, 0, 0, 0, 0, 0, 0, 0, 0, 0, 0, 0, 0, 0, 0, 0, 0, 0, 0, 0, 0, 0, 0, 0, 0, 0, 0, 0, 0, 0, 0, 0, 0, 0, 0, 0, 0, 0, 0, 0, 0, 0, 0, 0, 0, 0, 0, 0, 0, 0, 0, 0, 0, 0, 0, 0, 0, 0, 0, 0, 0, 0, 0, 0, 0, 0, 0, 0, 0, 0, 0, 0, 0, 0, 0, 0, 0, 0, 0, 0, 0, 0, 0, 0, 0, 0, 0, 0, 0, 0, 0, 0, 0, 0, 0, 0, 0, 0, 0, 0, 0, 0, 0, 0, 0, 0, 0, 0, 0, 0, 0, 0, 0, 0, 0, 0, 0, 0, 0, 0, 0, 0, 0, 0, 0, 0, 0, 0, 0, 0, 0, 0, 0, 0, 0, 0, 0, 0, 0, 0, 0, 0, 0, 0, 0, 0, 0, 0, 0, 0, 0, 0, 0, 0, 0, 0, 0, 0, 0, 0, 0, 0, 0, 0, 0, 0, 0, 0, 0, 0, 0, 0, 0, 0, 0, 0, 0, 0, 0, 0, 0, 0, 0, 0, 0, 0, 0, 0, 0, 0, 0, 0, 0, 0, 0, 0, 0, 0, 0, 0, 0, 0, 0, 0, 0, 0, 0, 0, 0, 0, 0, 0, 0, 0, 0, 0, 0, 0, 0, 0, 0, 0, 0, 0, 0, 0, 0, 0, 0, 0, 0, 0, 0, 0, 0, 0, 0, 0, 0, 0, 0, 0, 0, 0, 0, 0, 0, 0, 0, 0, 0, 0, 0, 0, 0, 0, 0, 0, 0, 0, 0, 0, 0, 0, 0, 0, 4, 4, 4, 4, 4, 0, 0, 0, 0, 0, 0, 0, 0, 0, 0, 0, 0, 0, 0, 0, 0, 4, 0, 0, 0, 4, 4, 4, 4, 4, 4, 4, 4, 4, 4, 4, 4, 4, 4, 4, 0, 0, 4, 4, 4, 4, 4, 4, 4, 4, 4, 4, 4, 4, 4, 4, 4, 4, 4, 4, 4, 4, 4, 4, 0, 0, 0, 0, 0, 0, 4, 4, 4, 4, 4, 4, 4, 4, 4, 4, 4, 4, 4, 4, 4, 4, 4, 4, 4, 4, 4, 4, 4, 4, 4, 4, 4, 4, 4, 4, 4, 4, 4, 4, 4, 4, 4, 4, 4, 4, 4, 4, 4, 4, 4, 4, 4, 4, 4, 4, 4, 4, 4, 4, 4, 4, 4, 4, 4, 4, 4, 4, 4, 4, 4, 4, 4, 4, 4, 4, 4, 4, 4, 4, 4, 4, 4, 4, 4, 4, 4, 4, 4, 4, 4, 4, 4, 0, 0, 0, 0, 0, 0, 0, 0, 0, 0, 0, 0, 0, 0, 0, 0, 0, 4, 1, 1, 1, 1, 1, 1, 1, 1, 1, 1, 1, 1, 1, 1, 1, 1, 1, 5, 5, 5, 5, 5, 5, 5, 5, 5, 5, 5, 5, 5, 5, 5, 5, 5, 5, 5, 5, 5, 5, 5, 5, 5, 5, 5, 5, 5, 5, 5, 5, 5, 5, 5, 5, 5, 5, 5, 5, 5, 5, 5, 5, 5, 5, 5, 5, 5, 5, 5, 5, 5, 5, 5, 5, 5, 5, 5, 5, 5, 5, 5, 5, 5, 5, 5, 5, 5, 5, 5, 5, 5, 5, 5, 5, 5, 5, 5, 5, 5, 5, 5, 5, 5, 5, 5, 5, 5, 5, 5, 5, 5, 5, 5, 5, 5, 5, 5, 5, 5, 5, 5, 5, 5, 5, 5, 5, 5, 5, 5, 5, 5, 5, 5, 5, 5, 5, 5, 5, 5, 5, 5, 5, 5, 5, 5, 5, 4, 5, 5, 5, 5, 5, 5, 5, 5, 5, 5, 5, 5, 5, 5, 5, 5, 5, 5, 5, 5, 5, 5, 5, 5, 5, 5, 5, 5, 5, 1, 1, 1, 1, 1, 1, 1, 1, 1, 1, 1, 1, 1, 1, 1, 1, 1, 1, 1, 1, 1, 1, 1, 1, 1, 1, 1, 1, 1, 1, 1, 1, 1, 1, 1, 1, 1, 1, 1, 1, 1, 1, 1, 1, 1, 1, 1, 1, 1, 1, 1, 0, 0, 0, 0, 0, 0, 0, 0, 0, 0, 0, 0, 0, 0, 0, 0, 0, 1, 1, 1, 1, 1, 1, 1, 1, 1, 1, 1, 1, 1, 1, 1, 1, 1, 5, 5, 5, 5, 5, 5, 5, 5, 5, 5, 5, 5, 5, 5, 5, 5, 5, 5, 5, 5, 5, 5, 5, 5, 5, 5, 5, 5, 5, 5, 5, 5, 5, 5, 5, 5, 5, 5, 5, 5, 5, 5, 5, 5, 5, 5, 5, 5, 5, 5, 5, 1, 1, 1, 1, 1, 1, 1, 1, 1, 1, 1, 1, 1, 1, 1, 1, 1, 1, 1, 1, 1, 1, 1, 1, 1, 1, 1, 1, 1, 1, 1, 1, 1, 5, 5, 5, 5, 5, 5, 5, 5, 5, 5, 5, 5, 5, 5, 5, 5, 5, 5, 5, 5, 5, 5, 5, 5, 5, 5, 5, 5, 5, 5, 5, 5, 5, 5, 5, 5, 5, 5, 5, 5, 5, 5, 5, 5, 5, 5, 5, 5, 5, 5, 5, 5, 5, 5, 5, 5, 5, 5, 5, 5, 5, 5, 5, 5, 5, 5, 5, 5, 0, 0, 0, 0, 0, 0, 0, 0, 0, 0, 0, 0, 0, 0, 0, 0, 0, 0, 0, 0, 0, 0, 0, 0, 0, 0, 0, 0, 0, 0, 0, 0, 0, 0, 0, 0, 0, 0, 0, 0, 0, 0, 0, 0, 0, 0, 0, 0, 0, 0, 0, 0, 0, 0, 0, 0, 0, 0, 0, 0, 0, 0, 0, 0, 0, 0, 0, 0, 0, 0, 0, 0, 0, 0, 0, 0, 0, 0, 0, 0, 0, 0, 0, 0, 0, 0, 0, 0, 0, 0, 0, 0, 0, 0, 0, 0, 1, 1, 1, 1, 1, 1, 1, 1, 1, 1, 1, 1, 1, 1, 1, 1, 1])
_k = set([(2, 3), (3, 4), (4, 5), (5, 6), (6, 7), (7, 8)])
me_cylinder.attributes.new('sharp_edge', 'BOOLEAN', 'EDGE').data.foreach_set('value', [ (min(e.vertices), max(e.vertices)) in _k for e in me_cylinder.edges])
me_cylinder.materials.append(mat_material)
me_cylinder.materials.append(mat_material_001)
me_cylinder.materials.append(mat_material_002)
me_cylinder.materials.append(mat_material_003)
me_cylinder.materials.append(mat_material_004)
me_cylinder.materials.append(mat_material_005)
me_cylinder.use_remesh_preserve_volume = False
me_cylinder.use_remesh_preserve_attributes = False
me_cylinder.use_mirror_vertex_groups = False
me_cylinder.update()

# ---- objects
ob_eyeball = bpy.data.objects.new('EyeBall', me_sphere)
ob_cylinder = bpy.data.objects.new('Cylinder', me_cylinder)
ob_lamp = bpy.data.objects.new('Lamp', light_lamp)
ob_camera = bpy.data.objects.new('Camera', cam_camera)

# ---- transforms, parenting, visibility, modifiers, constraints
ob_eyeball.location = (-0.0009405, -0.06589, 1.393)
ob_eyeball.rotation_euler = (1.571, -0.0, 0.0)
ob_eyeball.scale = (0.06194, 0.06194, 0.06194)
ob_eyeball.lineart.crease_threshold = 0.0
_m = ob_eyeball.modifiers.new('Mirror', 'MIRROR')
ob_cylinder.location = (0.0, 0.007524, 1.308)
ob_cylinder.scale = (0.0318, 0.0318, 0.02739)
ob_cylinder.lineart.crease_threshold = 0.0
_m = ob_cylinder.modifiers.new('Mirror', 'MIRROR')
_m.use_clip = True
_m = ob_cylinder.modifiers.new('EdgeSplit', 'EDGE_SPLIT')
_m.use_edge_angle = False
_m = ob_cylinder.modifiers.new('Subsurf', 'SUBSURF')
_m.show_render = False
_m.uv_smooth = 'PRESERVE_CORNERS'
_m.quality = 1
_m.render_levels = 1
_m.show_only_control_edges = False
ob_lamp.location = (-2.766, -3.625, 1.579)
ob_lamp.rotation_euler = (1.351, -0.57, -0.5533)
ob_lamp.lock_rotations_4d = False
ob_lamp.empty_display_type = 'ARROWS'
ob_lamp.color = (0.0, 0.0, 0.0, 0.0)
ob_lamp.lineart.crease_threshold = 0.0
ob_camera.location = (1.136, -2.8, 0.7388)
ob_camera.rotation_euler = (1.571, 0.01179, 0.3858)
ob_camera.lock_rotations_4d = False
ob_camera.empty_display_type = 'ARROWS'
ob_camera.color = (0.0, 0.0, 0.0, 0.0)
ob_camera.hide_viewport = True
ob_camera.display_type = 'WIRE'
ob_camera.lineart.crease_threshold = 0.0

# ---- collection membership
col_collection_1.objects.link(ob_eyeball)
col_collection_1.objects.link(ob_cylinder)
col_collection_1.objects.link(ob_lamp)
col_collection_1.objects.link(ob_camera)

# ---- scene / render settings (as saved in the file)
scene.camera = ob_camera
scene.frame_start = 1; scene.frame_end = 250; scene.frame_set(0)
scene.render.engine = 'CYCLES'
scene.render.image_settings.color_depth = '16'
scene.render.image_settings.compression = 0
scene.render.resolution_x = 1080
scene.render.resolution_y = 1920
scene.render.resolution_percentage = 50
scene.render.dither_intensity = 0.0
scene.cycles.use_denoising = False
scene.cycles.samples = 99
scene.cycles.sampling_pattern = 'TABULATED_SOBOL'
scene.cycles.light_sampling_threshold = 0.0
scene.cycles.use_adaptive_sampling = False
scene.cycles.use_light_tree = False
scene.cycles.max_bounces = 3
scene.cycles.diffuse_bounces = 1
scene.cycles.transmission_bounces = 8
scene.cycles.volume_bounces = 2
scene.cycles.sample_clamp_direct = 1.0
scene.cycles.sample_clamp_indirect = 1.0
scene.view_settings.view_transform = 'Standard'
bpy.context.view_layer.update()

